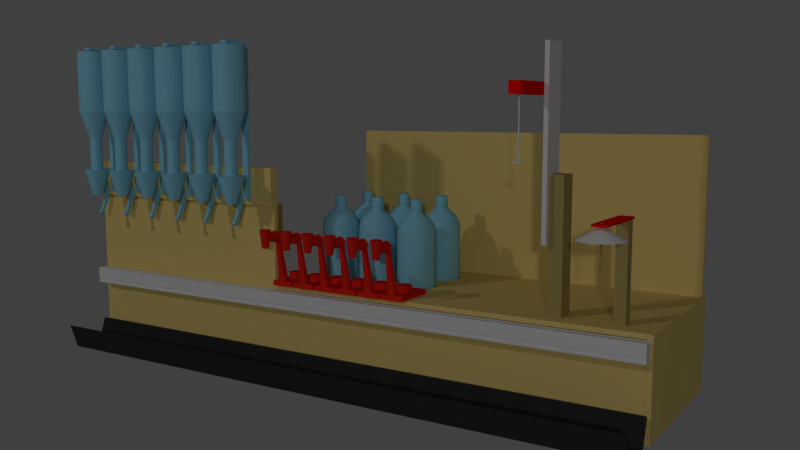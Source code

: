 # Source: barbot.blend  (saved by Blender 2.71.0; exported with 4.5.12 LTS)
import bpy
from mathutils import Matrix  # noqa: F401  (used for matrix-valued properties, if any)

bpy.ops.wm.read_factory_settings(use_empty=True)
scene = bpy.context.scene
scene.name = 'Scene'

# ---- collections
col_collection_1 = bpy.data.collections.new('Collection 1'); scene.collection.children.link(col_collection_1)
col_collection_2 = bpy.data.collections.new('Collection 2'); scene.collection.children.link(col_collection_2)
col_collection_2.hide_render = True
col_collection_2.hide_viewport = True
col_collection_3 = bpy.data.collections.new('Collection 3'); scene.collection.children.link(col_collection_3)
col_collection_3.hide_render = True
col_collection_3.hide_viewport = True
col_collection_4 = bpy.data.collections.new('Collection 4'); scene.collection.children.link(col_collection_4)
col_collection_4.hide_render = True
col_collection_4.hide_viewport = True
col_collection_5 = bpy.data.collections.new('Collection 5'); scene.collection.children.link(col_collection_5)
col_collection_5.hide_render = True
col_collection_5.hide_viewport = True
col_collection_6 = bpy.data.collections.new('Collection 6'); scene.collection.children.link(col_collection_6)
col_collection_6.hide_render = True
col_collection_6.hide_viewport = True
col_collection_7 = bpy.data.collections.new('Collection 7'); scene.collection.children.link(col_collection_7)
col_collection_7.hide_render = True
col_collection_7.hide_viewport = True
col_collection_8 = bpy.data.collections.new('Collection 8'); scene.collection.children.link(col_collection_8)
col_collection_8.hide_render = True
col_collection_8.hide_viewport = True
col_collection_9 = bpy.data.collections.new('Collection 9'); scene.collection.children.link(col_collection_9)
col_collection_9.hide_render = True
col_collection_9.hide_viewport = True
col_collection_10 = bpy.data.collections.new('Collection 10'); scene.collection.children.link(col_collection_10)
col_collection_10.hide_render = True
col_collection_10.hide_viewport = True
col_collection_11 = bpy.data.collections.new('Collection 11'); scene.collection.children.link(col_collection_11)
col_collection_11.hide_render = True
col_collection_11.hide_viewport = True
col_collection_12 = bpy.data.collections.new('Collection 12'); scene.collection.children.link(col_collection_12)
col_collection_12.hide_render = True
col_collection_12.hide_viewport = True
col_collection_13 = bpy.data.collections.new('Collection 13'); scene.collection.children.link(col_collection_13)
col_collection_13.hide_render = True
col_collection_13.hide_viewport = True
col_collection_14 = bpy.data.collections.new('Collection 14'); scene.collection.children.link(col_collection_14)
col_collection_14.hide_render = True
col_collection_14.hide_viewport = True
col_collection_15 = bpy.data.collections.new('Collection 15'); scene.collection.children.link(col_collection_15)
col_collection_15.hide_render = True
col_collection_15.hide_viewport = True
col_collection_16 = bpy.data.collections.new('Collection 16'); scene.collection.children.link(col_collection_16)
col_collection_16.hide_render = True
col_collection_16.hide_viewport = True
col_collection_17 = bpy.data.collections.new('Collection 17'); scene.collection.children.link(col_collection_17)
col_collection_17.hide_render = True
col_collection_17.hide_viewport = True
col_collection_18 = bpy.data.collections.new('Collection 18'); scene.collection.children.link(col_collection_18)
col_collection_18.hide_render = True
col_collection_18.hide_viewport = True
col_collection_19 = bpy.data.collections.new('Collection 19'); scene.collection.children.link(col_collection_19)
col_collection_19.hide_render = True
col_collection_19.hide_viewport = True
col_collection_20 = bpy.data.collections.new('Collection 20'); scene.collection.children.link(col_collection_20)
col_collection_20.hide_render = True
col_collection_20.hide_viewport = True

# ---- materials (node trees are filled in below, after node groups)
mat_plydark = bpy.data.materials.new('PlyDark')
mat_plydark.alpha_threshold = 0.0
mat_plydark.use_transparent_shadow = False
mat_plydark.diffuse_color = (0.4385, 0.3362, 0.119, 1.0)
mat_plydark.roughness = 0.5
mat_plydark.line_color = (0.0, 0.0, 0.0, 1.0)
mat_redacryllic = bpy.data.materials.new('RedAcryllic')
mat_redacryllic.alpha_threshold = 0.0
mat_redacryllic.use_transparent_shadow = False
mat_redacryllic.diffuse_color = (1.0, 0.0, 0.0, 1.0)
mat_redacryllic.roughness = 0.5
mat_redacryllic.specular_intensity = 0.8663
mat_redacryllic.line_color = (0.0, 0.0, 0.0, 1.0)
mat_parasol = bpy.data.materials.new('Parasol')
mat_parasol.alpha_threshold = 0.0
mat_parasol.use_transparent_shadow = False
mat_parasol.roughness = 0.5
mat_parasol.line_color = (0.0, 0.0, 0.0, 1.0)
mat_bottle = bpy.data.materials.new('Bottle')
mat_bottle.alpha_threshold = 0.0
mat_bottle.use_transparent_shadow = False
mat_bottle.diffuse_color = (0.2679, 0.6258, 0.8, 1.0)
mat_bottle.roughness = 0.5
mat_bottle.line_color = (0.0, 0.0, 0.0, 1.0)
mat_ply = bpy.data.materials.new('Ply')
mat_ply.alpha_threshold = 0.0
mat_ply.use_transparent_shadow = False
mat_ply.diffuse_color = (0.8, 0.6103, 0.2105, 1.0)
mat_ply.roughness = 0.5
mat_ply.line_color = (0.0, 0.0, 0.0, 1.0)
mat_tapplastic = bpy.data.materials.new('TapPlastic')
mat_tapplastic.alpha_threshold = 0.0
mat_tapplastic.use_transparent_shadow = False
mat_tapplastic.diffuse_color = (0.8, 0.02042, 0.01119, 1.0)
mat_tapplastic.roughness = 0.5
mat_tapplastic.line_color = (0.0, 0.0, 0.0, 1.0)
mat_aluminium = bpy.data.materials.new('Aluminium')
mat_aluminium.alpha_threshold = 0.0
mat_aluminium.use_transparent_shadow = False
mat_aluminium.diffuse_color = (0.7743, 0.7743, 0.7743, 1.0)
mat_aluminium.specular_color = (0.686, 0.686, 0.686)
mat_aluminium.roughness = 0.5
mat_aluminium.specular_intensity = 0.2624
mat_aluminium.line_color = (0.0, 0.0, 0.0, 1.0)
mat_blackplastic = bpy.data.materials.new('BlackPlastic')
mat_blackplastic.alpha_threshold = 0.0
mat_blackplastic.use_transparent_shadow = False
mat_blackplastic.diffuse_color = (0.03106, 0.03106, 0.03106, 1.0)
mat_blackplastic.roughness = 0.5
mat_blackplastic.line_color = (0.0, 0.0, 0.0, 1.0)

# ---- material node trees

# ---- world
world_world = bpy.data.worlds.new('World'); scene.world = world_world
world_world.color = (0.05088, 0.05088, 0.05088)
world_world.use_sun_shadow = False
world_world.sun_shadow_jitter_overblur = 0.0
world_world.cycles.sampling_method = 'MANUAL'
world_world.cycles.sample_map_resolution = 256

# ---- cameras
cam_camera_001 = bpy.data.cameras.new('Camera.001')
cam_camera_001.clip_end = 100.0
cam_camera_001.lens = 35.0
cam_camera_001.sensor_width = 32.0
cam_camera_001.sensor_height = 18.0
cam_camera_001.dof.focus_distance = 0.0
cam_camera_001.dof.aperture_fstop = 128.0

# ---- lights
light_lamp_001 = bpy.data.lights.new('Lamp.001', 'POINT')
light_lamp_001.transmission_factor = 0.0
light_lamp_001.cutoff_distance = 30.0
light_lamp_001.energy = 100.0
light_lamp_001.shadow_buffer_clip_start = 1.001
light_lamp_001.shadow_soft_size = 0.1
light_lamp_001.shadow_maximum_resolution = 0.006
light_lamp_001.use_absolute_resolution = True
light_lamp_001.cycles.use_multiple_importance_sampling = False
light_lamp = bpy.data.lights.new('Lamp', 'POINT')
light_lamp.transmission_factor = 0.0
light_lamp.cutoff_distance = 30.0
light_lamp.energy = 100.0
light_lamp.shadow_buffer_clip_start = 1.001
light_lamp.shadow_soft_size = 0.1
light_lamp.shadow_maximum_resolution = 0.006
light_lamp.use_absolute_resolution = True
light_lamp.cycles.use_multiple_importance_sampling = False

# ---- meshes
me_cone_003 = bpy.data.meshes.new('Cone.003')
me_cone_003.from_pydata([(-2.056e-08, -0.04366, -1.918), (-2.056e-08, -0.04366, 0.08216), (-0.02183, -0.03781, -1.918), (-0.02183, -0.03781, 0.08216), (-0.03781, -0.02183, -1.918), (-0.03781, -0.02183, 0.08216), (-0.04366, -1.564e-07, -1.918), (-0.04366, -1.564e-07, 0.08216), (-0.03781, 0.02183, -1.918), (-0.03781, 0.02183, 0.08216), (-0.02183, 0.03781, -1.918), (-0.02183, 0.03781, 0.08216), (-2.716e-08, 0.04366, -1.918), (-2.716e-08, 0.04366, 0.08216), (0.02183, 0.03781, -1.918), (0.02183, 0.03781, 0.08216), (0.03781, 0.02183, -1.918), (0.03781, 0.02183, 0.08216), (0.04366, -1.38e-07, -1.918), (0.04366, -1.38e-07, 0.08216), (0.03781, -0.02183, -1.918), (0.03781, -0.02183, 0.08216), (0.02183, -0.03781, -1.918), (0.02183, -0.03781, 0.08216), (0.3386, 2.935, -0.03119), (0.3386, -0.4033, -0.03119), (-0.2873, -0.4033, -0.03119), (-0.2873, 2.935, -0.03119), (0.3386, 2.935, 0.07313), (0.3386, -0.4033, 0.07313), (-0.2873, -0.4033, 0.07313), (-0.2873, 2.935, 0.07313), (-1.949e-06, 1.0, -0.5811), (-1.949e-06, 1.786e-07, -0.04627), (0.1951, 0.9808, -0.5811), (0.3827, 0.9239, -0.5811), (0.5556, 0.8315, -0.5811), (0.7071, 0.7071, -0.5811), (0.8315, 0.5556, -0.5811), (0.9239, 0.3827, -0.5811), (0.9808, 0.1951, -0.5811), (1.0, 2.541e-07, -0.5811), (0.9808, -0.1951, -0.5811), (0.9239, -0.3827, -0.5811), (0.8315, -0.5556, -0.5811), (0.7071, -0.7071, -0.5811), (0.5556, -0.8315, -0.5811), (0.3827, -0.9239, -0.5811), (0.1951, -0.9808, -0.5811), (-2.275e-06, -1.0, -0.5811), (-0.1951, -0.9808, -0.5811), (-0.3827, -0.9239, -0.5811), (-0.5556, -0.8315, -0.5811), (-0.7071, -0.7071, -0.5811), (-0.8315, -0.5556, -0.5811), (-0.9239, -0.3827, -0.5811), (-0.9808, -0.1951, -0.5811), (-1.0, 1.144e-06, -0.5811), (-0.9808, 0.1951, -0.5811), (-0.9239, 0.3827, -0.5811), (-0.8315, 0.5556, -0.5811), (-0.7071, 0.7071, -0.5811), (-0.5556, 0.8315, -0.5811), (-0.3827, 0.9239, -0.5811), (-0.1951, 0.9808, -0.5811), (-0.2351, 2.361, -5.247), (-0.2351, 2.883, -5.247), (0.2865, 2.883, -5.247), (0.2865, 2.361, -5.247), (-0.2351, 2.361, -0.03119), (-0.2351, 2.883, -0.03119), (0.2865, 2.883, -0.03119), (0.2865, 2.361, -0.03119)], [], [(0, 1, 3, 2), (2, 3, 5, 4), (4, 5, 7, 6), (6, 7, 9, 8), (8, 9, 11, 10), (10, 11, 13, 12), (12, 13, 15, 14), (14, 15, 17, 16), (16, 17, 19, 18), (18, 19, 21, 20), (3, 1, 23, 21, 19, 17, 15, 13, 11, 9, 7, 5), (22, 23, 1, 0), (20, 21, 23, 22), (0, 2, 4, 6, 8, 10, 12, 14, 16, 18, 20, 22), (24, 25, 26, 27), (28, 31, 30, 29), (24, 28, 29, 25), (25, 29, 30, 26), (26, 30, 31, 27), (28, 24, 27, 31), (63, 33, 64), (32, 33, 34), (62, 33, 63), (61, 33, 62), (60, 33, 61), (59, 33, 60), (58, 33, 59), (57, 33, 58), (56, 33, 57), (55, 33, 56), (54, 33, 55), (53, 33, 54), (52, 33, 53), (51, 33, 52), (50, 33, 51), (49, 33, 50), (48, 33, 49), (47, 33, 48), (46, 33, 47), (45, 33, 46), (44, 33, 45), (43, 33, 44), (42, 33, 43), (41, 33, 42), (40, 33, 41), (39, 33, 40), (38, 33, 39), (37, 33, 38), (36, 33, 37), (35, 33, 36), (64, 33, 32), (34, 33, 35), (32, 34, 35, 36, 37, 38, 39, 40, 41, 42, 43, 44, 45, 46, 47, 48, 49, 50, 51, 52, 53, 54, 55, 56, 57, 58, 59, 60, 61, 62, 63, 64), (69, 70, 66, 65), (70, 71, 67, 66), (71, 72, 68, 67), (72, 69, 65, 68), (65, 66, 67, 68), (72, 71, 70, 69)])
me_cone_003.polygons.foreach_set('material_index', [0, 0, 0, 0, 0, 0, 0, 0, 0, 0, 0, 0, 0, 0, 1, 1, 1, 1, 1, 1, 2, 2, 2, 2, 2, 2, 2, 2, 2, 2, 2, 2, 2, 2, 2, 2, 2, 2, 2, 2, 2, 2, 2, 2, 2, 2, 2, 2, 2, 2, 2, 2, 2, 0, 0, 0, 0, 0, 0])
me_cone_003.materials.append(mat_plydark)
me_cone_003.materials.append(mat_redacryllic)
me_cone_003.materials.append(mat_parasol)
me_cone_003.use_remesh_preserve_volume = False
me_cone_003.use_remesh_preserve_attributes = False
me_cone_003.use_mirror_vertex_groups = False
me_cone_003.update()
me_cylinder_005 = bpy.data.meshes.new('Cylinder.005')
me_cylinder_005.from_pydata([(0.0, 1.0, -1.0), (0.0, 1.0, 1.0), (0.5, 0.866, -1.0), (0.5, 0.866, 1.0), (0.866, 0.5, -1.0), (0.866, 0.5, 1.0), (1.0, -4.371e-08, -1.0), (1.0, -4.371e-08, 1.0), (0.866, -0.5, -1.0), (0.866, -0.5, 1.0), (0.5, -0.866, -1.0), (0.5, -0.866, 1.0), (1.51e-07, -1.0, -1.0), (1.51e-07, -1.0, 1.0), (-0.5, -0.866, -1.0), (-0.5, -0.866, 1.0), (-0.866, -0.5, -1.0), (-0.866, -0.5, 1.0), (-1.0, -4.649e-07, -1.0), (-1.0, -4.649e-07, 1.0), (-0.866, 0.5, -1.0), (-0.866, 0.5, 1.0), (-0.5, 0.866, -1.0), (-0.5, 0.866, 1.0), (0.0, 0.95, 1.11), (0.475, 0.8227, 1.11), (0.8227, 0.475, 1.11), (0.95, -4.153e-08, 1.11), (0.8227, -0.475, 1.11), (0.475, -0.8227, 1.11), (1.434e-07, -0.95, 1.11), (-0.475, -0.8227, 1.11), (-0.8227, -0.475, 1.11), (-0.95, -4.417e-07, 1.11), (-0.8227, 0.475, 1.11), (-0.475, 0.8227, 1.11), (0.0, 0.8, 1.211), (0.4, 0.6928, 1.211), (0.6928, 0.4, 1.211), (0.8, -3.497e-08, 1.211), (0.6928, -0.4, 1.211), (0.4, -0.6928, 1.211), (1.208e-07, -0.8, 1.211), (-0.4, -0.6928, 1.211), (-0.6928, -0.4, 1.211), (-0.8, -3.719e-07, 1.211), (-0.6928, 0.4, 1.211), (-0.4, 0.6928, 1.211), (-7.881e-09, 0.6, 1.295), (0.3, 0.5196, 1.295), (0.5196, 0.3, 1.295), (0.6, -8.689e-08, 1.295), (0.5196, -0.3, 1.295), (0.3, -0.5196, 1.295), (8.272e-08, -0.6, 1.295), (-0.3, -0.5196, 1.295), (-0.5196, -0.3, 1.295), (-0.6, -3.396e-07, 1.295), (-0.5196, 0.3, 1.295), (-0.3, 0.5196, 1.295), (-1.379e-08, 0.3, 1.378), (0.15, 0.2598, 1.378), (0.2598, 0.15, 1.378), (0.3, -1.193e-07, 1.378), (0.2598, -0.15, 1.378), (0.15, -0.2598, 1.378), (3.151e-08, -0.3, 1.378), (-0.15, -0.2598, 1.378), (-0.2598, -0.15, 1.378), (-0.3, -2.456e-07, 1.378), (-0.2598, 0.15, 1.378), (-0.15, 0.2598, 1.378), (-1.845e-09, 0.9064, -1.083), (0.4532, 0.7849, -1.083), (0.7849, 0.4532, -1.083), (0.9064, -5.382e-08, -1.083), (0.7849, -0.4532, -1.083), (0.4532, -0.7849, -1.083), (1.35e-07, -0.9064, -1.083), (-0.4532, -0.7849, -1.083), (-0.7849, -0.4532, -1.083), (-0.9064, -4.356e-07, -1.083), (-0.7849, 0.4532, -1.083), (-0.4532, 0.7849, -1.083), (-7.719e-09, 0.6082, -1.167), (0.3041, 0.5267, -1.167), (0.5267, 0.3041, -1.167), (0.6082, -8.6e-08, -1.167), (0.5267, -0.3041, -1.167), (0.3041, -0.5267, -1.167), (8.412e-08, -0.6082, -1.167), (-0.3041, -0.5267, -1.167), (-0.5267, -0.3041, -1.167), (-0.6082, -3.422e-07, -1.167), (-0.5267, 0.3041, -1.167), (-0.3041, 0.5267, -1.167), (-1.379e-08, 0.3, 1.431), (0.15, 0.2598, 1.431), (0.2598, 0.15, 1.431), (0.3, -1.193e-07, 1.431), (0.2598, -0.15, 1.431), (0.15, -0.2598, 1.431), (3.151e-08, -0.3, 1.431), (-0.15, -0.2598, 1.431), (-0.2598, -0.15, 1.431), (-0.3, -2.456e-07, 1.431), (-0.2598, 0.15, 1.431), (-0.15, 0.2598, 1.431), (-1.614e-08, 0.351, 1.431), (0.1755, 0.304, 1.431), (0.304, 0.1755, 1.431), (0.351, -1.19e-07, 1.431), (0.304, -0.1755, 1.431), (0.1755, -0.304, 1.431), (3.687e-08, -0.351, 1.431), (-0.1755, -0.304, 1.431), (-0.304, -0.1755, 1.431), (-0.351, -2.668e-07, 1.431), (-0.304, 0.1755, 1.431), (-0.1755, 0.304, 1.431), (-1.614e-08, 0.351, 1.456), (0.1755, 0.304, 1.456), (0.304, 0.1755, 1.456), (0.351, -1.19e-07, 1.456), (0.304, -0.1755, 1.456), (0.1755, -0.304, 1.456), (3.687e-08, -0.351, 1.456), (-0.1755, -0.304, 1.456), (-0.304, -0.1755, 1.456), (-0.351, -2.668e-07, 1.456), (-0.304, 0.1755, 1.456), (-0.1755, 0.304, 1.456), (-1.379e-08, 0.3, 1.456), (0.15, 0.2598, 1.456), (0.2598, 0.15, 1.456), (0.3, -1.193e-07, 1.456), (0.2598, -0.15, 1.456), (0.15, -0.2598, 1.456), (3.151e-08, -0.3, 1.456), (-0.15, -0.2598, 1.456), (-0.2598, -0.15, 1.456), (-0.3, -2.456e-07, 1.456), (-0.2598, 0.15, 1.456), (-0.15, 0.2598, 1.456), (-1.379e-08, 0.3, 1.619), (0.15, 0.2598, 1.619), (0.2598, 0.15, 1.619), (0.3, -1.193e-07, 1.619), (0.2598, -0.15, 1.619), (0.15, -0.2598, 1.619), (3.151e-08, -0.3, 1.619), (-0.15, -0.2598, 1.619), (-0.2598, -0.15, 1.619), (-0.3, -2.456e-07, 1.619), (-0.2598, 0.15, 1.619), (-0.15, 0.2598, 1.619)], [], [(0, 1, 3, 2), (2, 3, 5, 4), (4, 5, 7, 6), (6, 7, 9, 8), (8, 9, 11, 10), (10, 11, 13, 12), (12, 13, 15, 14), (14, 15, 17, 16), (16, 17, 19, 18), (18, 19, 21, 20), (17, 15, 31, 32), (22, 23, 1, 0), (20, 21, 23, 22), (18, 20, 82, 81), (32, 31, 43, 44), (7, 5, 26, 27), (23, 21, 34, 35), (13, 11, 29, 30), (19, 17, 32, 33), (9, 7, 27, 28), (3, 1, 24, 25), (1, 23, 35, 24), (15, 13, 30, 31), (5, 3, 25, 26), (21, 19, 33, 34), (11, 9, 28, 29), (45, 44, 56, 57), (27, 26, 38, 39), (24, 35, 47, 36), (31, 30, 42, 43), (26, 25, 37, 38), (35, 34, 46, 47), (30, 29, 41, 42), (25, 24, 36, 37), (34, 33, 45, 46), (29, 28, 40, 41), (33, 32, 44, 45), (28, 27, 39, 40), (58, 57, 69, 70), (40, 39, 51, 52), (44, 43, 55, 56), (39, 38, 50, 51), (36, 47, 59, 48), (43, 42, 54, 55), (38, 37, 49, 50), (47, 46, 58, 59), (42, 41, 53, 54), (37, 36, 48, 49), (46, 45, 57, 58), (41, 40, 52, 53), (71, 70, 106, 107), (53, 52, 64, 65), (57, 56, 68, 69), (52, 51, 63, 64), (56, 55, 67, 68), (51, 50, 62, 63), (48, 59, 71, 60), (55, 54, 66, 67), (50, 49, 61, 62), (59, 58, 70, 71), (54, 53, 65, 66), (49, 48, 60, 61), (83, 72, 84, 95), (8, 10, 77, 76), (14, 16, 80, 79), (4, 6, 75, 74), (20, 22, 83, 82), (10, 12, 78, 77), (16, 18, 81, 80), (6, 8, 76, 75), (0, 2, 73, 72), (22, 0, 72, 83), (12, 14, 79, 78), (2, 4, 74, 73), (84, 85, 86, 87, 88, 89, 90, 91, 92, 93, 94, 95), (78, 79, 91, 90), (73, 74, 86, 85), (82, 83, 95, 94), (77, 78, 90, 89), (72, 73, 85, 84), (81, 82, 94, 93), (76, 77, 89, 88), (80, 81, 93, 92), (75, 76, 88, 87), (79, 80, 92, 91), (74, 75, 87, 86), (105, 104, 116, 117), (66, 65, 101, 102), (61, 60, 96, 97), (70, 69, 105, 106), (65, 64, 100, 101), (69, 68, 104, 105), (64, 63, 99, 100), (68, 67, 103, 104), (63, 62, 98, 99), (60, 71, 107, 96), (67, 66, 102, 103), (62, 61, 97, 98), (118, 117, 129, 130), (100, 99, 111, 112), (104, 103, 115, 116), (99, 98, 110, 111), (96, 107, 119, 108), (103, 102, 114, 115), (98, 97, 109, 110), (107, 106, 118, 119), (102, 101, 113, 114), (97, 96, 108, 109), (106, 105, 117, 118), (101, 100, 112, 113), (131, 130, 142, 143), (113, 112, 124, 125), (117, 116, 128, 129), (112, 111, 123, 124), (116, 115, 127, 128), (111, 110, 122, 123), (108, 119, 131, 120), (115, 114, 126, 127), (110, 109, 121, 122), (119, 118, 130, 131), (114, 113, 125, 126), (109, 108, 120, 121), (132, 143, 155, 144), (126, 125, 137, 138), (121, 120, 132, 133), (130, 129, 141, 142), (125, 124, 136, 137), (129, 128, 140, 141), (124, 123, 135, 136), (128, 127, 139, 140), (123, 122, 134, 135), (120, 131, 143, 132), (127, 126, 138, 139), (122, 121, 133, 134), (145, 144, 155, 154, 153, 152, 151, 150, 149, 148, 147, 146), (139, 138, 150, 151), (134, 133, 145, 146), (143, 142, 154, 155), (138, 137, 149, 150), (133, 132, 144, 145), (142, 141, 153, 154), (137, 136, 148, 149), (141, 140, 152, 153), (136, 135, 147, 148), (140, 139, 151, 152), (135, 134, 146, 147)])
me_cylinder_005.polygons.foreach_set('use_smooth', [True] * 146)
me_cylinder_005.materials.append(mat_bottle)
me_cylinder_005.use_remesh_preserve_volume = False
me_cylinder_005.use_remesh_preserve_attributes = False
me_cylinder_005.use_mirror_vertex_groups = False
me_cylinder_005.update()
me_cylinder_004 = bpy.data.meshes.new('Cylinder.004')
me_cylinder_004.from_pydata([(0.0, 1.0, -1.0), (0.0, 1.0, 1.0), (0.5, 0.866, -1.0), (0.5, 0.866, 1.0), (0.866, 0.5, -1.0), (0.866, 0.5, 1.0), (1.0, -4.371e-08, -1.0), (1.0, -4.371e-08, 1.0), (0.866, -0.5, -1.0), (0.866, -0.5, 1.0), (0.5, -0.866, -1.0), (0.5, -0.866, 1.0), (1.51e-07, -1.0, -1.0), (1.51e-07, -1.0, 1.0), (-0.5, -0.866, -1.0), (-0.5, -0.866, 1.0), (-0.866, -0.5, -1.0), (-0.866, -0.5, 1.0), (-1.0, -4.649e-07, -1.0), (-1.0, -4.649e-07, 1.0), (-0.866, 0.5, -1.0), (-0.866, 0.5, 1.0), (-0.5, 0.866, -1.0), (-0.5, 0.866, 1.0), (0.0, 0.95, 1.11), (0.475, 0.8227, 1.11), (0.8227, 0.475, 1.11), (0.95, -4.153e-08, 1.11), (0.8227, -0.475, 1.11), (0.475, -0.8227, 1.11), (1.434e-07, -0.95, 1.11), (-0.475, -0.8227, 1.11), (-0.8227, -0.475, 1.11), (-0.95, -4.417e-07, 1.11), (-0.8227, 0.475, 1.11), (-0.475, 0.8227, 1.11), (0.0, 0.8, 1.211), (0.4, 0.6928, 1.211), (0.6928, 0.4, 1.211), (0.8, -3.497e-08, 1.211), (0.6928, -0.4, 1.211), (0.4, -0.6928, 1.211), (1.208e-07, -0.8, 1.211), (-0.4, -0.6928, 1.211), (-0.6928, -0.4, 1.211), (-0.8, -3.719e-07, 1.211), (-0.6928, 0.4, 1.211), (-0.4, 0.6928, 1.211), (-7.881e-09, 0.6, 1.295), (0.3, 0.5196, 1.295), (0.5196, 0.3, 1.295), (0.6, -8.689e-08, 1.295), (0.5196, -0.3, 1.295), (0.3, -0.5196, 1.295), (8.272e-08, -0.6, 1.295), (-0.3, -0.5196, 1.295), (-0.5196, -0.3, 1.295), (-0.6, -3.396e-07, 1.295), (-0.5196, 0.3, 1.295), (-0.3, 0.5196, 1.295), (-1.379e-08, 0.3, 1.378), (0.15, 0.2598, 1.378), (0.2598, 0.15, 1.378), (0.3, -1.193e-07, 1.378), (0.2598, -0.15, 1.378), (0.15, -0.2598, 1.378), (3.151e-08, -0.3, 1.378), (-0.15, -0.2598, 1.378), (-0.2598, -0.15, 1.378), (-0.3, -2.456e-07, 1.378), (-0.2598, 0.15, 1.378), (-0.15, 0.2598, 1.378), (-1.845e-09, 0.9064, -1.083), (0.4532, 0.7849, -1.083), (0.7849, 0.4532, -1.083), (0.9064, -5.382e-08, -1.083), (0.7849, -0.4532, -1.083), (0.4532, -0.7849, -1.083), (1.35e-07, -0.9064, -1.083), (-0.4532, -0.7849, -1.083), (-0.7849, -0.4532, -1.083), (-0.9064, -4.356e-07, -1.083), (-0.7849, 0.4532, -1.083), (-0.4532, 0.7849, -1.083), (-7.719e-09, 0.6082, -1.167), (0.3041, 0.5267, -1.167), (0.5267, 0.3041, -1.167), (0.6082, -8.6e-08, -1.167), (0.5267, -0.3041, -1.167), (0.3041, -0.5267, -1.167), (8.412e-08, -0.6082, -1.167), (-0.3041, -0.5267, -1.167), (-0.5267, -0.3041, -1.167), (-0.6082, -3.422e-07, -1.167), (-0.5267, 0.3041, -1.167), (-0.3041, 0.5267, -1.167), (-1.379e-08, 0.3, 1.431), (0.15, 0.2598, 1.431), (0.2598, 0.15, 1.431), (0.3, -1.193e-07, 1.431), (0.2598, -0.15, 1.431), (0.15, -0.2598, 1.431), (3.151e-08, -0.3, 1.431), (-0.15, -0.2598, 1.431), (-0.2598, -0.15, 1.431), (-0.3, -2.456e-07, 1.431), (-0.2598, 0.15, 1.431), (-0.15, 0.2598, 1.431), (-1.614e-08, 0.351, 1.431), (0.1755, 0.304, 1.431), (0.304, 0.1755, 1.431), (0.351, -1.19e-07, 1.431), (0.304, -0.1755, 1.431), (0.1755, -0.304, 1.431), (3.687e-08, -0.351, 1.431), (-0.1755, -0.304, 1.431), (-0.304, -0.1755, 1.431), (-0.351, -2.668e-07, 1.431), (-0.304, 0.1755, 1.431), (-0.1755, 0.304, 1.431), (-1.614e-08, 0.351, 1.456), (0.1755, 0.304, 1.456), (0.304, 0.1755, 1.456), (0.351, -1.19e-07, 1.456), (0.304, -0.1755, 1.456), (0.1755, -0.304, 1.456), (3.687e-08, -0.351, 1.456), (-0.1755, -0.304, 1.456), (-0.304, -0.1755, 1.456), (-0.351, -2.668e-07, 1.456), (-0.304, 0.1755, 1.456), (-0.1755, 0.304, 1.456), (-1.379e-08, 0.3, 1.456), (0.15, 0.2598, 1.456), (0.2598, 0.15, 1.456), (0.3, -1.193e-07, 1.456), (0.2598, -0.15, 1.456), (0.15, -0.2598, 1.456), (3.151e-08, -0.3, 1.456), (-0.15, -0.2598, 1.456), (-0.2598, -0.15, 1.456), (-0.3, -2.456e-07, 1.456), (-0.2598, 0.15, 1.456), (-0.15, 0.2598, 1.456), (-1.379e-08, 0.3, 1.619), (0.15, 0.2598, 1.619), (0.2598, 0.15, 1.619), (0.3, -1.193e-07, 1.619), (0.2598, -0.15, 1.619), (0.15, -0.2598, 1.619), (3.151e-08, -0.3, 1.619), (-0.15, -0.2598, 1.619), (-0.2598, -0.15, 1.619), (-0.3, -2.456e-07, 1.619), (-0.2598, 0.15, 1.619), (-0.15, 0.2598, 1.619)], [], [(0, 1, 3, 2), (2, 3, 5, 4), (4, 5, 7, 6), (6, 7, 9, 8), (8, 9, 11, 10), (10, 11, 13, 12), (12, 13, 15, 14), (14, 15, 17, 16), (16, 17, 19, 18), (18, 19, 21, 20), (17, 15, 31, 32), (22, 23, 1, 0), (20, 21, 23, 22), (18, 20, 82, 81), (32, 31, 43, 44), (7, 5, 26, 27), (23, 21, 34, 35), (13, 11, 29, 30), (19, 17, 32, 33), (9, 7, 27, 28), (3, 1, 24, 25), (1, 23, 35, 24), (15, 13, 30, 31), (5, 3, 25, 26), (21, 19, 33, 34), (11, 9, 28, 29), (45, 44, 56, 57), (27, 26, 38, 39), (24, 35, 47, 36), (31, 30, 42, 43), (26, 25, 37, 38), (35, 34, 46, 47), (30, 29, 41, 42), (25, 24, 36, 37), (34, 33, 45, 46), (29, 28, 40, 41), (33, 32, 44, 45), (28, 27, 39, 40), (58, 57, 69, 70), (40, 39, 51, 52), (44, 43, 55, 56), (39, 38, 50, 51), (36, 47, 59, 48), (43, 42, 54, 55), (38, 37, 49, 50), (47, 46, 58, 59), (42, 41, 53, 54), (37, 36, 48, 49), (46, 45, 57, 58), (41, 40, 52, 53), (71, 70, 106, 107), (53, 52, 64, 65), (57, 56, 68, 69), (52, 51, 63, 64), (56, 55, 67, 68), (51, 50, 62, 63), (48, 59, 71, 60), (55, 54, 66, 67), (50, 49, 61, 62), (59, 58, 70, 71), (54, 53, 65, 66), (49, 48, 60, 61), (83, 72, 84, 95), (8, 10, 77, 76), (14, 16, 80, 79), (4, 6, 75, 74), (20, 22, 83, 82), (10, 12, 78, 77), (16, 18, 81, 80), (6, 8, 76, 75), (0, 2, 73, 72), (22, 0, 72, 83), (12, 14, 79, 78), (2, 4, 74, 73), (84, 85, 86, 87, 88, 89, 90, 91, 92, 93, 94, 95), (78, 79, 91, 90), (73, 74, 86, 85), (82, 83, 95, 94), (77, 78, 90, 89), (72, 73, 85, 84), (81, 82, 94, 93), (76, 77, 89, 88), (80, 81, 93, 92), (75, 76, 88, 87), (79, 80, 92, 91), (74, 75, 87, 86), (105, 104, 116, 117), (66, 65, 101, 102), (61, 60, 96, 97), (70, 69, 105, 106), (65, 64, 100, 101), (69, 68, 104, 105), (64, 63, 99, 100), (68, 67, 103, 104), (63, 62, 98, 99), (60, 71, 107, 96), (67, 66, 102, 103), (62, 61, 97, 98), (118, 117, 129, 130), (100, 99, 111, 112), (104, 103, 115, 116), (99, 98, 110, 111), (96, 107, 119, 108), (103, 102, 114, 115), (98, 97, 109, 110), (107, 106, 118, 119), (102, 101, 113, 114), (97, 96, 108, 109), (106, 105, 117, 118), (101, 100, 112, 113), (131, 130, 142, 143), (113, 112, 124, 125), (117, 116, 128, 129), (112, 111, 123, 124), (116, 115, 127, 128), (111, 110, 122, 123), (108, 119, 131, 120), (115, 114, 126, 127), (110, 109, 121, 122), (119, 118, 130, 131), (114, 113, 125, 126), (109, 108, 120, 121), (132, 143, 155, 144), (126, 125, 137, 138), (121, 120, 132, 133), (130, 129, 141, 142), (125, 124, 136, 137), (129, 128, 140, 141), (124, 123, 135, 136), (128, 127, 139, 140), (123, 122, 134, 135), (120, 131, 143, 132), (127, 126, 138, 139), (122, 121, 133, 134), (145, 144, 155, 154, 153, 152, 151, 150, 149, 148, 147, 146), (139, 138, 150, 151), (134, 133, 145, 146), (143, 142, 154, 155), (138, 137, 149, 150), (133, 132, 144, 145), (142, 141, 153, 154), (137, 136, 148, 149), (141, 140, 152, 153), (136, 135, 147, 148), (140, 139, 151, 152), (135, 134, 146, 147)])
me_cylinder_004.polygons.foreach_set('use_smooth', [True] * 146)
me_cylinder_004.materials.append(mat_bottle)
me_cylinder_004.use_remesh_preserve_volume = False
me_cylinder_004.use_remesh_preserve_attributes = False
me_cylinder_004.use_mirror_vertex_groups = False
me_cylinder_004.update()
me_cylinder_003 = bpy.data.meshes.new('Cylinder.003')
me_cylinder_003.from_pydata([(0.0, 1.0, -1.0), (0.0, 1.0, 1.0), (0.5, 0.866, -1.0), (0.5, 0.866, 1.0), (0.866, 0.5, -1.0), (0.866, 0.5, 1.0), (1.0, -4.371e-08, -1.0), (1.0, -4.371e-08, 1.0), (0.866, -0.5, -1.0), (0.866, -0.5, 1.0), (0.5, -0.866, -1.0), (0.5, -0.866, 1.0), (1.51e-07, -1.0, -1.0), (1.51e-07, -1.0, 1.0), (-0.5, -0.866, -1.0), (-0.5, -0.866, 1.0), (-0.866, -0.5, -1.0), (-0.866, -0.5, 1.0), (-1.0, -4.649e-07, -1.0), (-1.0, -4.649e-07, 1.0), (-0.866, 0.5, -1.0), (-0.866, 0.5, 1.0), (-0.5, 0.866, -1.0), (-0.5, 0.866, 1.0), (0.0, 0.95, 1.11), (0.475, 0.8227, 1.11), (0.8227, 0.475, 1.11), (0.95, -4.153e-08, 1.11), (0.8227, -0.475, 1.11), (0.475, -0.8227, 1.11), (1.434e-07, -0.95, 1.11), (-0.475, -0.8227, 1.11), (-0.8227, -0.475, 1.11), (-0.95, -4.417e-07, 1.11), (-0.8227, 0.475, 1.11), (-0.475, 0.8227, 1.11), (0.0, 0.8, 1.211), (0.4, 0.6928, 1.211), (0.6928, 0.4, 1.211), (0.8, -3.497e-08, 1.211), (0.6928, -0.4, 1.211), (0.4, -0.6928, 1.211), (1.208e-07, -0.8, 1.211), (-0.4, -0.6928, 1.211), (-0.6928, -0.4, 1.211), (-0.8, -3.719e-07, 1.211), (-0.6928, 0.4, 1.211), (-0.4, 0.6928, 1.211), (-7.881e-09, 0.6, 1.295), (0.3, 0.5196, 1.295), (0.5196, 0.3, 1.295), (0.6, -8.689e-08, 1.295), (0.5196, -0.3, 1.295), (0.3, -0.5196, 1.295), (8.272e-08, -0.6, 1.295), (-0.3, -0.5196, 1.295), (-0.5196, -0.3, 1.295), (-0.6, -3.396e-07, 1.295), (-0.5196, 0.3, 1.295), (-0.3, 0.5196, 1.295), (-1.379e-08, 0.3, 1.378), (0.15, 0.2598, 1.378), (0.2598, 0.15, 1.378), (0.3, -1.193e-07, 1.378), (0.2598, -0.15, 1.378), (0.15, -0.2598, 1.378), (3.151e-08, -0.3, 1.378), (-0.15, -0.2598, 1.378), (-0.2598, -0.15, 1.378), (-0.3, -2.456e-07, 1.378), (-0.2598, 0.15, 1.378), (-0.15, 0.2598, 1.378), (-1.845e-09, 0.9064, -1.083), (0.4532, 0.7849, -1.083), (0.7849, 0.4532, -1.083), (0.9064, -5.382e-08, -1.083), (0.7849, -0.4532, -1.083), (0.4532, -0.7849, -1.083), (1.35e-07, -0.9064, -1.083), (-0.4532, -0.7849, -1.083), (-0.7849, -0.4532, -1.083), (-0.9064, -4.356e-07, -1.083), (-0.7849, 0.4532, -1.083), (-0.4532, 0.7849, -1.083), (-7.719e-09, 0.6082, -1.167), (0.3041, 0.5267, -1.167), (0.5267, 0.3041, -1.167), (0.6082, -8.6e-08, -1.167), (0.5267, -0.3041, -1.167), (0.3041, -0.5267, -1.167), (8.412e-08, -0.6082, -1.167), (-0.3041, -0.5267, -1.167), (-0.5267, -0.3041, -1.167), (-0.6082, -3.422e-07, -1.167), (-0.5267, 0.3041, -1.167), (-0.3041, 0.5267, -1.167), (-1.379e-08, 0.3, 1.431), (0.15, 0.2598, 1.431), (0.2598, 0.15, 1.431), (0.3, -1.193e-07, 1.431), (0.2598, -0.15, 1.431), (0.15, -0.2598, 1.431), (3.151e-08, -0.3, 1.431), (-0.15, -0.2598, 1.431), (-0.2598, -0.15, 1.431), (-0.3, -2.456e-07, 1.431), (-0.2598, 0.15, 1.431), (-0.15, 0.2598, 1.431), (-1.614e-08, 0.351, 1.431), (0.1755, 0.304, 1.431), (0.304, 0.1755, 1.431), (0.351, -1.19e-07, 1.431), (0.304, -0.1755, 1.431), (0.1755, -0.304, 1.431), (3.687e-08, -0.351, 1.431), (-0.1755, -0.304, 1.431), (-0.304, -0.1755, 1.431), (-0.351, -2.668e-07, 1.431), (-0.304, 0.1755, 1.431), (-0.1755, 0.304, 1.431), (-1.614e-08, 0.351, 1.456), (0.1755, 0.304, 1.456), (0.304, 0.1755, 1.456), (0.351, -1.19e-07, 1.456), (0.304, -0.1755, 1.456), (0.1755, -0.304, 1.456), (3.687e-08, -0.351, 1.456), (-0.1755, -0.304, 1.456), (-0.304, -0.1755, 1.456), (-0.351, -2.668e-07, 1.456), (-0.304, 0.1755, 1.456), (-0.1755, 0.304, 1.456), (-1.379e-08, 0.3, 1.456), (0.15, 0.2598, 1.456), (0.2598, 0.15, 1.456), (0.3, -1.193e-07, 1.456), (0.2598, -0.15, 1.456), (0.15, -0.2598, 1.456), (3.151e-08, -0.3, 1.456), (-0.15, -0.2598, 1.456), (-0.2598, -0.15, 1.456), (-0.3, -2.456e-07, 1.456), (-0.2598, 0.15, 1.456), (-0.15, 0.2598, 1.456), (-1.379e-08, 0.3, 1.619), (0.15, 0.2598, 1.619), (0.2598, 0.15, 1.619), (0.3, -1.193e-07, 1.619), (0.2598, -0.15, 1.619), (0.15, -0.2598, 1.619), (3.151e-08, -0.3, 1.619), (-0.15, -0.2598, 1.619), (-0.2598, -0.15, 1.619), (-0.3, -2.456e-07, 1.619), (-0.2598, 0.15, 1.619), (-0.15, 0.2598, 1.619)], [], [(0, 1, 3, 2), (2, 3, 5, 4), (4, 5, 7, 6), (6, 7, 9, 8), (8, 9, 11, 10), (10, 11, 13, 12), (12, 13, 15, 14), (14, 15, 17, 16), (16, 17, 19, 18), (18, 19, 21, 20), (17, 15, 31, 32), (22, 23, 1, 0), (20, 21, 23, 22), (18, 20, 82, 81), (32, 31, 43, 44), (7, 5, 26, 27), (23, 21, 34, 35), (13, 11, 29, 30), (19, 17, 32, 33), (9, 7, 27, 28), (3, 1, 24, 25), (1, 23, 35, 24), (15, 13, 30, 31), (5, 3, 25, 26), (21, 19, 33, 34), (11, 9, 28, 29), (45, 44, 56, 57), (27, 26, 38, 39), (24, 35, 47, 36), (31, 30, 42, 43), (26, 25, 37, 38), (35, 34, 46, 47), (30, 29, 41, 42), (25, 24, 36, 37), (34, 33, 45, 46), (29, 28, 40, 41), (33, 32, 44, 45), (28, 27, 39, 40), (58, 57, 69, 70), (40, 39, 51, 52), (44, 43, 55, 56), (39, 38, 50, 51), (36, 47, 59, 48), (43, 42, 54, 55), (38, 37, 49, 50), (47, 46, 58, 59), (42, 41, 53, 54), (37, 36, 48, 49), (46, 45, 57, 58), (41, 40, 52, 53), (71, 70, 106, 107), (53, 52, 64, 65), (57, 56, 68, 69), (52, 51, 63, 64), (56, 55, 67, 68), (51, 50, 62, 63), (48, 59, 71, 60), (55, 54, 66, 67), (50, 49, 61, 62), (59, 58, 70, 71), (54, 53, 65, 66), (49, 48, 60, 61), (83, 72, 84, 95), (8, 10, 77, 76), (14, 16, 80, 79), (4, 6, 75, 74), (20, 22, 83, 82), (10, 12, 78, 77), (16, 18, 81, 80), (6, 8, 76, 75), (0, 2, 73, 72), (22, 0, 72, 83), (12, 14, 79, 78), (2, 4, 74, 73), (84, 85, 86, 87, 88, 89, 90, 91, 92, 93, 94, 95), (78, 79, 91, 90), (73, 74, 86, 85), (82, 83, 95, 94), (77, 78, 90, 89), (72, 73, 85, 84), (81, 82, 94, 93), (76, 77, 89, 88), (80, 81, 93, 92), (75, 76, 88, 87), (79, 80, 92, 91), (74, 75, 87, 86), (105, 104, 116, 117), (66, 65, 101, 102), (61, 60, 96, 97), (70, 69, 105, 106), (65, 64, 100, 101), (69, 68, 104, 105), (64, 63, 99, 100), (68, 67, 103, 104), (63, 62, 98, 99), (60, 71, 107, 96), (67, 66, 102, 103), (62, 61, 97, 98), (118, 117, 129, 130), (100, 99, 111, 112), (104, 103, 115, 116), (99, 98, 110, 111), (96, 107, 119, 108), (103, 102, 114, 115), (98, 97, 109, 110), (107, 106, 118, 119), (102, 101, 113, 114), (97, 96, 108, 109), (106, 105, 117, 118), (101, 100, 112, 113), (131, 130, 142, 143), (113, 112, 124, 125), (117, 116, 128, 129), (112, 111, 123, 124), (116, 115, 127, 128), (111, 110, 122, 123), (108, 119, 131, 120), (115, 114, 126, 127), (110, 109, 121, 122), (119, 118, 130, 131), (114, 113, 125, 126), (109, 108, 120, 121), (132, 143, 155, 144), (126, 125, 137, 138), (121, 120, 132, 133), (130, 129, 141, 142), (125, 124, 136, 137), (129, 128, 140, 141), (124, 123, 135, 136), (128, 127, 139, 140), (123, 122, 134, 135), (120, 131, 143, 132), (127, 126, 138, 139), (122, 121, 133, 134), (145, 144, 155, 154, 153, 152, 151, 150, 149, 148, 147, 146), (139, 138, 150, 151), (134, 133, 145, 146), (143, 142, 154, 155), (138, 137, 149, 150), (133, 132, 144, 145), (142, 141, 153, 154), (137, 136, 148, 149), (141, 140, 152, 153), (136, 135, 147, 148), (140, 139, 151, 152), (135, 134, 146, 147)])
me_cylinder_003.polygons.foreach_set('use_smooth', [True] * 146)
me_cylinder_003.materials.append(mat_bottle)
me_cylinder_003.use_remesh_preserve_volume = False
me_cylinder_003.use_remesh_preserve_attributes = False
me_cylinder_003.use_mirror_vertex_groups = False
me_cylinder_003.update()
me_cylinder_002 = bpy.data.meshes.new('Cylinder.002')
me_cylinder_002.from_pydata([(0.0, 1.0, -1.0), (0.0, 1.0, 1.0), (0.5, 0.866, -1.0), (0.5, 0.866, 1.0), (0.866, 0.5, -1.0), (0.866, 0.5, 1.0), (1.0, -4.371e-08, -1.0), (1.0, -4.371e-08, 1.0), (0.866, -0.5, -1.0), (0.866, -0.5, 1.0), (0.5, -0.866, -1.0), (0.5, -0.866, 1.0), (1.51e-07, -1.0, -1.0), (1.51e-07, -1.0, 1.0), (-0.5, -0.866, -1.0), (-0.5, -0.866, 1.0), (-0.866, -0.5, -1.0), (-0.866, -0.5, 1.0), (-1.0, -4.649e-07, -1.0), (-1.0, -4.649e-07, 1.0), (-0.866, 0.5, -1.0), (-0.866, 0.5, 1.0), (-0.5, 0.866, -1.0), (-0.5, 0.866, 1.0), (0.0, 0.95, 1.11), (0.475, 0.8227, 1.11), (0.8227, 0.475, 1.11), (0.95, -4.153e-08, 1.11), (0.8227, -0.475, 1.11), (0.475, -0.8227, 1.11), (1.434e-07, -0.95, 1.11), (-0.475, -0.8227, 1.11), (-0.8227, -0.475, 1.11), (-0.95, -4.417e-07, 1.11), (-0.8227, 0.475, 1.11), (-0.475, 0.8227, 1.11), (0.0, 0.8, 1.211), (0.4, 0.6928, 1.211), (0.6928, 0.4, 1.211), (0.8, -3.497e-08, 1.211), (0.6928, -0.4, 1.211), (0.4, -0.6928, 1.211), (1.208e-07, -0.8, 1.211), (-0.4, -0.6928, 1.211), (-0.6928, -0.4, 1.211), (-0.8, -3.719e-07, 1.211), (-0.6928, 0.4, 1.211), (-0.4, 0.6928, 1.211), (-7.881e-09, 0.6, 1.295), (0.3, 0.5196, 1.295), (0.5196, 0.3, 1.295), (0.6, -8.689e-08, 1.295), (0.5196, -0.3, 1.295), (0.3, -0.5196, 1.295), (8.272e-08, -0.6, 1.295), (-0.3, -0.5196, 1.295), (-0.5196, -0.3, 1.295), (-0.6, -3.396e-07, 1.295), (-0.5196, 0.3, 1.295), (-0.3, 0.5196, 1.295), (-1.379e-08, 0.3, 1.378), (0.15, 0.2598, 1.378), (0.2598, 0.15, 1.378), (0.3, -1.193e-07, 1.378), (0.2598, -0.15, 1.378), (0.15, -0.2598, 1.378), (3.151e-08, -0.3, 1.378), (-0.15, -0.2598, 1.378), (-0.2598, -0.15, 1.378), (-0.3, -2.456e-07, 1.378), (-0.2598, 0.15, 1.378), (-0.15, 0.2598, 1.378), (-1.845e-09, 0.9064, -1.083), (0.4532, 0.7849, -1.083), (0.7849, 0.4532, -1.083), (0.9064, -5.382e-08, -1.083), (0.7849, -0.4532, -1.083), (0.4532, -0.7849, -1.083), (1.35e-07, -0.9064, -1.083), (-0.4532, -0.7849, -1.083), (-0.7849, -0.4532, -1.083), (-0.9064, -4.356e-07, -1.083), (-0.7849, 0.4532, -1.083), (-0.4532, 0.7849, -1.083), (-7.719e-09, 0.6082, -1.167), (0.3041, 0.5267, -1.167), (0.5267, 0.3041, -1.167), (0.6082, -8.6e-08, -1.167), (0.5267, -0.3041, -1.167), (0.3041, -0.5267, -1.167), (8.412e-08, -0.6082, -1.167), (-0.3041, -0.5267, -1.167), (-0.5267, -0.3041, -1.167), (-0.6082, -3.422e-07, -1.167), (-0.5267, 0.3041, -1.167), (-0.3041, 0.5267, -1.167), (-1.379e-08, 0.3, 1.431), (0.15, 0.2598, 1.431), (0.2598, 0.15, 1.431), (0.3, -1.193e-07, 1.431), (0.2598, -0.15, 1.431), (0.15, -0.2598, 1.431), (3.151e-08, -0.3, 1.431), (-0.15, -0.2598, 1.431), (-0.2598, -0.15, 1.431), (-0.3, -2.456e-07, 1.431), (-0.2598, 0.15, 1.431), (-0.15, 0.2598, 1.431), (-1.614e-08, 0.351, 1.431), (0.1755, 0.304, 1.431), (0.304, 0.1755, 1.431), (0.351, -1.19e-07, 1.431), (0.304, -0.1755, 1.431), (0.1755, -0.304, 1.431), (3.687e-08, -0.351, 1.431), (-0.1755, -0.304, 1.431), (-0.304, -0.1755, 1.431), (-0.351, -2.668e-07, 1.431), (-0.304, 0.1755, 1.431), (-0.1755, 0.304, 1.431), (-1.614e-08, 0.351, 1.456), (0.1755, 0.304, 1.456), (0.304, 0.1755, 1.456), (0.351, -1.19e-07, 1.456), (0.304, -0.1755, 1.456), (0.1755, -0.304, 1.456), (3.687e-08, -0.351, 1.456), (-0.1755, -0.304, 1.456), (-0.304, -0.1755, 1.456), (-0.351, -2.668e-07, 1.456), (-0.304, 0.1755, 1.456), (-0.1755, 0.304, 1.456), (-1.379e-08, 0.3, 1.456), (0.15, 0.2598, 1.456), (0.2598, 0.15, 1.456), (0.3, -1.193e-07, 1.456), (0.2598, -0.15, 1.456), (0.15, -0.2598, 1.456), (3.151e-08, -0.3, 1.456), (-0.15, -0.2598, 1.456), (-0.2598, -0.15, 1.456), (-0.3, -2.456e-07, 1.456), (-0.2598, 0.15, 1.456), (-0.15, 0.2598, 1.456), (-1.379e-08, 0.3, 1.619), (0.15, 0.2598, 1.619), (0.2598, 0.15, 1.619), (0.3, -1.193e-07, 1.619), (0.2598, -0.15, 1.619), (0.15, -0.2598, 1.619), (3.151e-08, -0.3, 1.619), (-0.15, -0.2598, 1.619), (-0.2598, -0.15, 1.619), (-0.3, -2.456e-07, 1.619), (-0.2598, 0.15, 1.619), (-0.15, 0.2598, 1.619)], [], [(0, 1, 3, 2), (2, 3, 5, 4), (4, 5, 7, 6), (6, 7, 9, 8), (8, 9, 11, 10), (10, 11, 13, 12), (12, 13, 15, 14), (14, 15, 17, 16), (16, 17, 19, 18), (18, 19, 21, 20), (17, 15, 31, 32), (22, 23, 1, 0), (20, 21, 23, 22), (18, 20, 82, 81), (32, 31, 43, 44), (7, 5, 26, 27), (23, 21, 34, 35), (13, 11, 29, 30), (19, 17, 32, 33), (9, 7, 27, 28), (3, 1, 24, 25), (1, 23, 35, 24), (15, 13, 30, 31), (5, 3, 25, 26), (21, 19, 33, 34), (11, 9, 28, 29), (45, 44, 56, 57), (27, 26, 38, 39), (24, 35, 47, 36), (31, 30, 42, 43), (26, 25, 37, 38), (35, 34, 46, 47), (30, 29, 41, 42), (25, 24, 36, 37), (34, 33, 45, 46), (29, 28, 40, 41), (33, 32, 44, 45), (28, 27, 39, 40), (58, 57, 69, 70), (40, 39, 51, 52), (44, 43, 55, 56), (39, 38, 50, 51), (36, 47, 59, 48), (43, 42, 54, 55), (38, 37, 49, 50), (47, 46, 58, 59), (42, 41, 53, 54), (37, 36, 48, 49), (46, 45, 57, 58), (41, 40, 52, 53), (71, 70, 106, 107), (53, 52, 64, 65), (57, 56, 68, 69), (52, 51, 63, 64), (56, 55, 67, 68), (51, 50, 62, 63), (48, 59, 71, 60), (55, 54, 66, 67), (50, 49, 61, 62), (59, 58, 70, 71), (54, 53, 65, 66), (49, 48, 60, 61), (83, 72, 84, 95), (8, 10, 77, 76), (14, 16, 80, 79), (4, 6, 75, 74), (20, 22, 83, 82), (10, 12, 78, 77), (16, 18, 81, 80), (6, 8, 76, 75), (0, 2, 73, 72), (22, 0, 72, 83), (12, 14, 79, 78), (2, 4, 74, 73), (84, 85, 86, 87, 88, 89, 90, 91, 92, 93, 94, 95), (78, 79, 91, 90), (73, 74, 86, 85), (82, 83, 95, 94), (77, 78, 90, 89), (72, 73, 85, 84), (81, 82, 94, 93), (76, 77, 89, 88), (80, 81, 93, 92), (75, 76, 88, 87), (79, 80, 92, 91), (74, 75, 87, 86), (105, 104, 116, 117), (66, 65, 101, 102), (61, 60, 96, 97), (70, 69, 105, 106), (65, 64, 100, 101), (69, 68, 104, 105), (64, 63, 99, 100), (68, 67, 103, 104), (63, 62, 98, 99), (60, 71, 107, 96), (67, 66, 102, 103), (62, 61, 97, 98), (118, 117, 129, 130), (100, 99, 111, 112), (104, 103, 115, 116), (99, 98, 110, 111), (96, 107, 119, 108), (103, 102, 114, 115), (98, 97, 109, 110), (107, 106, 118, 119), (102, 101, 113, 114), (97, 96, 108, 109), (106, 105, 117, 118), (101, 100, 112, 113), (131, 130, 142, 143), (113, 112, 124, 125), (117, 116, 128, 129), (112, 111, 123, 124), (116, 115, 127, 128), (111, 110, 122, 123), (108, 119, 131, 120), (115, 114, 126, 127), (110, 109, 121, 122), (119, 118, 130, 131), (114, 113, 125, 126), (109, 108, 120, 121), (132, 143, 155, 144), (126, 125, 137, 138), (121, 120, 132, 133), (130, 129, 141, 142), (125, 124, 136, 137), (129, 128, 140, 141), (124, 123, 135, 136), (128, 127, 139, 140), (123, 122, 134, 135), (120, 131, 143, 132), (127, 126, 138, 139), (122, 121, 133, 134), (145, 144, 155, 154, 153, 152, 151, 150, 149, 148, 147, 146), (139, 138, 150, 151), (134, 133, 145, 146), (143, 142, 154, 155), (138, 137, 149, 150), (133, 132, 144, 145), (142, 141, 153, 154), (137, 136, 148, 149), (141, 140, 152, 153), (136, 135, 147, 148), (140, 139, 151, 152), (135, 134, 146, 147)])
me_cylinder_002.polygons.foreach_set('use_smooth', [True] * 146)
me_cylinder_002.materials.append(mat_bottle)
me_cylinder_002.use_remesh_preserve_volume = False
me_cylinder_002.use_remesh_preserve_attributes = False
me_cylinder_002.use_mirror_vertex_groups = False
me_cylinder_002.update()
me_cylinder_001 = bpy.data.meshes.new('Cylinder.001')
me_cylinder_001.from_pydata([(0.0, 1.0, -1.0), (0.0, 1.0, 1.0), (0.5, 0.866, -1.0), (0.5, 0.866, 1.0), (0.866, 0.5, -1.0), (0.866, 0.5, 1.0), (1.0, -4.371e-08, -1.0), (1.0, -4.371e-08, 1.0), (0.866, -0.5, -1.0), (0.866, -0.5, 1.0), (0.5, -0.866, -1.0), (0.5, -0.866, 1.0), (1.51e-07, -1.0, -1.0), (1.51e-07, -1.0, 1.0), (-0.5, -0.866, -1.0), (-0.5, -0.866, 1.0), (-0.866, -0.5, -1.0), (-0.866, -0.5, 1.0), (-1.0, -4.649e-07, -1.0), (-1.0, -4.649e-07, 1.0), (-0.866, 0.5, -1.0), (-0.866, 0.5, 1.0), (-0.5, 0.866, -1.0), (-0.5, 0.866, 1.0), (0.0, 0.95, 1.11), (0.475, 0.8227, 1.11), (0.8227, 0.475, 1.11), (0.95, -4.153e-08, 1.11), (0.8227, -0.475, 1.11), (0.475, -0.8227, 1.11), (1.434e-07, -0.95, 1.11), (-0.475, -0.8227, 1.11), (-0.8227, -0.475, 1.11), (-0.95, -4.417e-07, 1.11), (-0.8227, 0.475, 1.11), (-0.475, 0.8227, 1.11), (0.0, 0.8, 1.211), (0.4, 0.6928, 1.211), (0.6928, 0.4, 1.211), (0.8, -3.497e-08, 1.211), (0.6928, -0.4, 1.211), (0.4, -0.6928, 1.211), (1.208e-07, -0.8, 1.211), (-0.4, -0.6928, 1.211), (-0.6928, -0.4, 1.211), (-0.8, -3.719e-07, 1.211), (-0.6928, 0.4, 1.211), (-0.4, 0.6928, 1.211), (-7.881e-09, 0.6, 1.295), (0.3, 0.5196, 1.295), (0.5196, 0.3, 1.295), (0.6, -8.689e-08, 1.295), (0.5196, -0.3, 1.295), (0.3, -0.5196, 1.295), (8.272e-08, -0.6, 1.295), (-0.3, -0.5196, 1.295), (-0.5196, -0.3, 1.295), (-0.6, -3.396e-07, 1.295), (-0.5196, 0.3, 1.295), (-0.3, 0.5196, 1.295), (-1.379e-08, 0.3, 1.378), (0.15, 0.2598, 1.378), (0.2598, 0.15, 1.378), (0.3, -1.193e-07, 1.378), (0.2598, -0.15, 1.378), (0.15, -0.2598, 1.378), (3.151e-08, -0.3, 1.378), (-0.15, -0.2598, 1.378), (-0.2598, -0.15, 1.378), (-0.3, -2.456e-07, 1.378), (-0.2598, 0.15, 1.378), (-0.15, 0.2598, 1.378), (-1.845e-09, 0.9064, -1.083), (0.4532, 0.7849, -1.083), (0.7849, 0.4532, -1.083), (0.9064, -5.382e-08, -1.083), (0.7849, -0.4532, -1.083), (0.4532, -0.7849, -1.083), (1.35e-07, -0.9064, -1.083), (-0.4532, -0.7849, -1.083), (-0.7849, -0.4532, -1.083), (-0.9064, -4.356e-07, -1.083), (-0.7849, 0.4532, -1.083), (-0.4532, 0.7849, -1.083), (-7.719e-09, 0.6082, -1.167), (0.3041, 0.5267, -1.167), (0.5267, 0.3041, -1.167), (0.6082, -8.6e-08, -1.167), (0.5267, -0.3041, -1.167), (0.3041, -0.5267, -1.167), (8.412e-08, -0.6082, -1.167), (-0.3041, -0.5267, -1.167), (-0.5267, -0.3041, -1.167), (-0.6082, -3.422e-07, -1.167), (-0.5267, 0.3041, -1.167), (-0.3041, 0.5267, -1.167), (-1.379e-08, 0.3, 1.431), (0.15, 0.2598, 1.431), (0.2598, 0.15, 1.431), (0.3, -1.193e-07, 1.431), (0.2598, -0.15, 1.431), (0.15, -0.2598, 1.431), (3.151e-08, -0.3, 1.431), (-0.15, -0.2598, 1.431), (-0.2598, -0.15, 1.431), (-0.3, -2.456e-07, 1.431), (-0.2598, 0.15, 1.431), (-0.15, 0.2598, 1.431), (-1.614e-08, 0.351, 1.431), (0.1755, 0.304, 1.431), (0.304, 0.1755, 1.431), (0.351, -1.19e-07, 1.431), (0.304, -0.1755, 1.431), (0.1755, -0.304, 1.431), (3.687e-08, -0.351, 1.431), (-0.1755, -0.304, 1.431), (-0.304, -0.1755, 1.431), (-0.351, -2.668e-07, 1.431), (-0.304, 0.1755, 1.431), (-0.1755, 0.304, 1.431), (-1.614e-08, 0.351, 1.456), (0.1755, 0.304, 1.456), (0.304, 0.1755, 1.456), (0.351, -1.19e-07, 1.456), (0.304, -0.1755, 1.456), (0.1755, -0.304, 1.456), (3.687e-08, -0.351, 1.456), (-0.1755, -0.304, 1.456), (-0.304, -0.1755, 1.456), (-0.351, -2.668e-07, 1.456), (-0.304, 0.1755, 1.456), (-0.1755, 0.304, 1.456), (-1.379e-08, 0.3, 1.456), (0.15, 0.2598, 1.456), (0.2598, 0.15, 1.456), (0.3, -1.193e-07, 1.456), (0.2598, -0.15, 1.456), (0.15, -0.2598, 1.456), (3.151e-08, -0.3, 1.456), (-0.15, -0.2598, 1.456), (-0.2598, -0.15, 1.456), (-0.3, -2.456e-07, 1.456), (-0.2598, 0.15, 1.456), (-0.15, 0.2598, 1.456), (-1.379e-08, 0.3, 1.619), (0.15, 0.2598, 1.619), (0.2598, 0.15, 1.619), (0.3, -1.193e-07, 1.619), (0.2598, -0.15, 1.619), (0.15, -0.2598, 1.619), (3.151e-08, -0.3, 1.619), (-0.15, -0.2598, 1.619), (-0.2598, -0.15, 1.619), (-0.3, -2.456e-07, 1.619), (-0.2598, 0.15, 1.619), (-0.15, 0.2598, 1.619)], [], [(0, 1, 3, 2), (2, 3, 5, 4), (4, 5, 7, 6), (6, 7, 9, 8), (8, 9, 11, 10), (10, 11, 13, 12), (12, 13, 15, 14), (14, 15, 17, 16), (16, 17, 19, 18), (18, 19, 21, 20), (17, 15, 31, 32), (22, 23, 1, 0), (20, 21, 23, 22), (18, 20, 82, 81), (32, 31, 43, 44), (7, 5, 26, 27), (23, 21, 34, 35), (13, 11, 29, 30), (19, 17, 32, 33), (9, 7, 27, 28), (3, 1, 24, 25), (1, 23, 35, 24), (15, 13, 30, 31), (5, 3, 25, 26), (21, 19, 33, 34), (11, 9, 28, 29), (45, 44, 56, 57), (27, 26, 38, 39), (24, 35, 47, 36), (31, 30, 42, 43), (26, 25, 37, 38), (35, 34, 46, 47), (30, 29, 41, 42), (25, 24, 36, 37), (34, 33, 45, 46), (29, 28, 40, 41), (33, 32, 44, 45), (28, 27, 39, 40), (58, 57, 69, 70), (40, 39, 51, 52), (44, 43, 55, 56), (39, 38, 50, 51), (36, 47, 59, 48), (43, 42, 54, 55), (38, 37, 49, 50), (47, 46, 58, 59), (42, 41, 53, 54), (37, 36, 48, 49), (46, 45, 57, 58), (41, 40, 52, 53), (71, 70, 106, 107), (53, 52, 64, 65), (57, 56, 68, 69), (52, 51, 63, 64), (56, 55, 67, 68), (51, 50, 62, 63), (48, 59, 71, 60), (55, 54, 66, 67), (50, 49, 61, 62), (59, 58, 70, 71), (54, 53, 65, 66), (49, 48, 60, 61), (83, 72, 84, 95), (8, 10, 77, 76), (14, 16, 80, 79), (4, 6, 75, 74), (20, 22, 83, 82), (10, 12, 78, 77), (16, 18, 81, 80), (6, 8, 76, 75), (0, 2, 73, 72), (22, 0, 72, 83), (12, 14, 79, 78), (2, 4, 74, 73), (84, 85, 86, 87, 88, 89, 90, 91, 92, 93, 94, 95), (78, 79, 91, 90), (73, 74, 86, 85), (82, 83, 95, 94), (77, 78, 90, 89), (72, 73, 85, 84), (81, 82, 94, 93), (76, 77, 89, 88), (80, 81, 93, 92), (75, 76, 88, 87), (79, 80, 92, 91), (74, 75, 87, 86), (105, 104, 116, 117), (66, 65, 101, 102), (61, 60, 96, 97), (70, 69, 105, 106), (65, 64, 100, 101), (69, 68, 104, 105), (64, 63, 99, 100), (68, 67, 103, 104), (63, 62, 98, 99), (60, 71, 107, 96), (67, 66, 102, 103), (62, 61, 97, 98), (118, 117, 129, 130), (100, 99, 111, 112), (104, 103, 115, 116), (99, 98, 110, 111), (96, 107, 119, 108), (103, 102, 114, 115), (98, 97, 109, 110), (107, 106, 118, 119), (102, 101, 113, 114), (97, 96, 108, 109), (106, 105, 117, 118), (101, 100, 112, 113), (131, 130, 142, 143), (113, 112, 124, 125), (117, 116, 128, 129), (112, 111, 123, 124), (116, 115, 127, 128), (111, 110, 122, 123), (108, 119, 131, 120), (115, 114, 126, 127), (110, 109, 121, 122), (119, 118, 130, 131), (114, 113, 125, 126), (109, 108, 120, 121), (132, 143, 155, 144), (126, 125, 137, 138), (121, 120, 132, 133), (130, 129, 141, 142), (125, 124, 136, 137), (129, 128, 140, 141), (124, 123, 135, 136), (128, 127, 139, 140), (123, 122, 134, 135), (120, 131, 143, 132), (127, 126, 138, 139), (122, 121, 133, 134), (145, 144, 155, 154, 153, 152, 151, 150, 149, 148, 147, 146), (139, 138, 150, 151), (134, 133, 145, 146), (143, 142, 154, 155), (138, 137, 149, 150), (133, 132, 144, 145), (142, 141, 153, 154), (137, 136, 148, 149), (141, 140, 152, 153), (136, 135, 147, 148), (140, 139, 151, 152), (135, 134, 146, 147)])
me_cylinder_001.polygons.foreach_set('use_smooth', [True] * 146)
me_cylinder_001.materials.append(mat_bottle)
me_cylinder_001.use_remesh_preserve_volume = False
me_cylinder_001.use_remesh_preserve_attributes = False
me_cylinder_001.use_mirror_vertex_groups = False
me_cylinder_001.update()
me_cube_010 = bpy.data.meshes.new('Cube.010')
me_cube_010.from_pydata([(-1.0, -1.0, -1.0), (-1.0, 1.0, -1.0), (1.0, 1.0, -1.0), (1.0, -1.0, -1.0), (-1.0, -1.0, 1.0), (-1.0, 1.0, 1.0), (1.0, 1.0, 1.0), (1.0, -1.0, 1.0)], [], [(4, 5, 1, 0), (5, 6, 2, 1), (6, 7, 3, 2), (7, 4, 0, 3), (0, 1, 2, 3), (7, 6, 5, 4)])
me_cube_010.materials.append(mat_ply)
me_cube_010.use_remesh_preserve_volume = False
me_cube_010.use_remesh_preserve_attributes = False
me_cube_010.use_mirror_vertex_groups = False
me_cube_010.update()
me_cube_008 = bpy.data.meshes.new('Cube.008')
me_cube_008.from_pydata([(-1.0, -1.0, -1.0), (-1.0, 1.0, -1.0), (1.0, 1.0, -1.0), (1.0, -1.0, -1.0), (-1.0, -1.0, 1.0), (-1.0, 1.0, 1.0), (1.0, 1.0, 1.0), (1.0, -1.0, 1.0)], [], [(4, 5, 1, 0), (5, 6, 2, 1), (6, 7, 3, 2), (7, 4, 0, 3), (0, 1, 2, 3), (7, 6, 5, 4)])
me_cube_008.materials.append(mat_ply)
me_cube_008.use_remesh_preserve_volume = False
me_cube_008.use_remesh_preserve_attributes = False
me_cube_008.use_mirror_vertex_groups = False
me_cube_008.update()
me_cube_007 = bpy.data.meshes.new('Cube.007')
me_cube_007.from_pydata([(-1.0, -1.0, 1.0), (-1.0, 1.0, 1.0), (-1.0, 1.0, -1.0), (-1.0, -1.0, -1.0), (1.0, -1.0, 1.0), (1.0, -1.0, -1.0), (-0.7324, -0.147, 1.0), (-0.7472, -0.272, 1.0), (-0.7879, -0.3635, 1.0), (-0.8435, -0.397, 1.0), (-0.899, -0.3635, 1.0), (-0.9397, -0.272, 1.0), (-0.9546, -0.147, 1.0), (-0.2584, -0.272, 1.0), (-0.299, -0.3635, 1.0), (-0.3546, -0.397, 1.0), (-0.4101, -0.3635, 1.0), (-0.4508, -0.272, 1.0), (-0.4657, -0.147, 1.0), (-0.4879, -0.147, 1.0), (-0.5028, -0.272, 1.0), (-0.5435, -0.3635, 1.0), (-0.599, -0.397, 1.0), (-0.6546, -0.3635, 1.0), (-0.6953, -0.272, 1.0), (-0.7101, -0.147, 1.0), (-0.7472, -0.02197, 1.0), (-0.6953, -0.02197, 1.0), (-0.6546, 0.06954, 1.0), (-0.599, 0.103, 1.0), (-0.5435, 0.06954, 1.0), (-0.5028, -0.02197, 1.0), (-0.4508, -0.02197, 1.0), (-0.4101, 0.06954, 1.0), (-0.3546, 0.103, 1.0), (-0.299, 0.06954, 1.0), (-0.3546, 0.203, 1.0), (-0.4101, 0.2365, 1.0), (-0.4508, 0.328, 1.0), (-0.4657, 0.453, 1.0), (-0.4879, 0.453, 1.0), (-0.5028, 0.328, 1.0), (-0.5435, 0.2365, 1.0), (-0.599, 0.203, 1.0), (-0.6546, 0.2365, 1.0), (-0.6953, 0.328, 1.0), (-0.7101, 0.453, 1.0), (-0.7324, 0.453, 1.0), (-0.7472, 0.328, 1.0), (-0.7879, 0.2365, 1.0), (-0.8435, 0.203, 1.0), (-0.899, 0.2365, 1.0), (-0.9397, 0.328, 1.0), (-0.9546, 0.453, 1.0), (-0.9397, -0.02197, 1.0), (-0.899, 0.06954, 1.0), (-0.8435, 0.103, 1.0), (-0.7879, 0.06954, 1.0), (1.0, 1.0, 1.0), (-0.9397, 0.578, 1.0), (-0.899, 0.6695, 1.0), (-0.8435, 0.703, 1.0), (-0.7879, 0.6695, 1.0), (-0.7472, 0.578, 1.0), (-0.6953, 0.578, 1.0), (-0.6546, 0.6695, 1.0), (-0.599, 0.703, 1.0), (-0.5435, 0.6695, 1.0), (-0.5028, 0.578, 1.0), (-0.4508, 0.578, 1.0), (-0.4101, 0.6695, 1.0), (-0.3546, 0.703, 1.0), (-0.299, 0.6695, 1.0), (-0.2584, 0.578, 1.0), (-0.2435, 0.453, 1.0), (-0.2584, 0.328, 1.0), (-0.299, 0.2365, 1.0), (-0.2584, -0.02197, 1.0), (-0.2435, -0.147, 1.0), (1.0, 1.0, -1.0), (-0.7324, -0.147, -1.0), (-0.7101, -0.147, -1.0), (-0.6953, -0.272, -1.0), (-0.6546, -0.3635, -1.0), (-0.599, -0.397, -1.0), (-0.5435, -0.3635, -1.0), (-0.5028, -0.272, -1.0), (-0.4879, -0.147, -1.0), (-0.4657, -0.147, -1.0), (-0.4508, -0.272, -1.0), (-0.4101, -0.3635, -1.0), (-0.3546, -0.397, -1.0), (-0.299, -0.3635, -1.0), (-0.2584, -0.272, -1.0), (-0.2435, -0.147, -1.0), (-0.2584, -0.02197, -1.0), (-0.2584, 0.328, -1.0), (-0.2435, 0.453, -1.0), (-0.2584, 0.578, -1.0), (-0.299, 0.6695, -1.0), (-0.3546, 0.703, -1.0), (-0.4101, 0.6695, -1.0), (-0.4508, 0.578, -1.0), (-0.4657, 0.453, -1.0), (-0.4879, 0.453, -1.0), (-0.5028, 0.578, -1.0), (-0.5435, 0.6695, -1.0), (-0.599, 0.703, -1.0), (-0.6546, 0.6695, -1.0), (-0.6953, 0.578, -1.0), (-0.7101, 0.453, -1.0), (-0.7324, 0.453, -1.0), (-0.7472, 0.578, -1.0), (-0.7879, 0.6695, -1.0), (-0.8435, 0.703, -1.0), (-0.899, 0.6695, -1.0), (-0.9397, 0.578, -1.0), (-0.9546, 0.453, -1.0), (-0.9546, -0.147, -1.0), (-0.9397, -0.272, -1.0), (-0.899, -0.3635, -1.0), (-0.8435, -0.397, -1.0), (-0.7879, -0.3635, -1.0), (-0.7472, -0.272, -1.0), (-0.7472, -0.02197, -1.0), (-0.7879, 0.06954, -1.0), (-0.8435, 0.103, -1.0), (-0.899, 0.06954, -1.0), (-0.9397, -0.02197, -1.0), (-0.9397, 0.328, -1.0), (-0.899, 0.2365, -1.0), (-0.8435, 0.203, -1.0), (-0.7879, 0.2365, -1.0), (-0.7472, 0.328, -1.0), (-0.6953, 0.328, -1.0), (-0.6546, 0.2365, -1.0), (-0.599, 0.203, -1.0), (-0.5435, 0.2365, -1.0), (-0.5028, 0.328, -1.0), (-0.4508, 0.328, -1.0), (-0.4101, 0.2365, -1.0), (-0.3546, 0.203, -1.0), (-0.299, 0.2365, -1.0), (-0.299, 0.06954, -1.0), (-0.3546, 0.103, -1.0), (-0.4101, 0.06954, -1.0), (-0.4508, -0.02197, -1.0), (-0.5028, -0.02197, -1.0), (-0.5435, 0.06954, -1.0), (-0.599, 0.103, -1.0), (-0.6546, 0.06954, -1.0), (-0.6953, -0.02197, -1.0)], [], [(0, 1, 2, 3), (4, 0, 3, 5), (6, 7, 8, 9, 10, 11, 12, 0, 4, 13, 14, 15, 16, 17, 18, 19, 20, 21, 22, 23, 24, 25), (26, 6, 25, 27, 28, 29, 30, 31, 19, 18, 32, 33, 34, 35, 36, 37, 38, 39, 40, 41, 42, 43, 44, 45, 46, 47, 48, 49, 50, 51, 52, 53, 1, 0, 12, 54, 55, 56, 57), (13, 4, 58, 1, 53, 59, 60, 61, 62, 63, 47, 46, 64, 65, 66, 67, 68, 40, 39, 69, 70, 71, 72, 73, 74, 75, 76, 36, 35, 77, 78), (1, 58, 79, 2), (80, 81, 82, 83, 84, 85, 86, 87, 88, 89, 90, 91, 92, 93, 94, 95, 96, 97, 98, 99, 100, 101, 102, 103, 104, 105, 106, 107, 108, 109, 110, 111, 112, 113, 114, 115, 116, 117, 2, 79, 5, 3, 118, 119, 120, 121, 122, 123), (124, 125, 126, 127, 128, 118, 3, 2, 117, 129, 130, 131, 132, 133, 111, 110, 134, 135, 136, 137, 138, 104, 103, 139, 140, 141, 142, 96, 95, 143, 144, 145, 146, 88, 87, 147, 148, 149, 150, 151, 81, 80), (58, 4, 5, 79), (126, 125, 57, 56), (127, 126, 56, 55), (125, 124, 26, 57), (128, 127, 55, 54), (124, 80, 6, 26), (118, 128, 54, 12), (80, 123, 7, 6), (119, 118, 12, 11), (123, 122, 8, 7), (120, 119, 11, 10), (122, 121, 9, 8), (121, 120, 10, 9), (149, 148, 30, 29), (150, 149, 29, 28), (148, 147, 31, 30), (151, 150, 28, 27), (147, 87, 19, 31), (81, 151, 27, 25), (87, 86, 20, 19), (82, 81, 25, 24), (86, 85, 21, 20), (83, 82, 24, 23), (85, 84, 22, 21), (84, 83, 23, 22), (144, 143, 35, 34), (145, 144, 34, 33), (143, 95, 77, 35), (146, 145, 33, 32), (95, 94, 78, 77), (88, 146, 32, 18), (94, 93, 13, 78), (89, 88, 18, 17), (93, 92, 14, 13), (90, 89, 17, 16), (92, 91, 15, 14), (91, 90, 16, 15), (114, 113, 62, 61), (115, 114, 61, 60), (113, 112, 63, 62), (116, 115, 60, 59), (112, 111, 47, 63), (117, 116, 59, 53), (111, 133, 48, 47), (129, 117, 53, 52), (133, 132, 49, 48), (130, 129, 52, 51), (132, 131, 50, 49), (131, 130, 51, 50), (107, 106, 67, 66), (108, 107, 66, 65), (106, 105, 68, 67), (109, 108, 65, 64), (105, 104, 40, 68), (110, 109, 64, 46), (104, 138, 41, 40), (134, 110, 46, 45), (138, 137, 42, 41), (135, 134, 45, 44), (137, 136, 43, 42), (136, 135, 44, 43), (100, 99, 72, 71), (101, 100, 71, 70), (99, 98, 73, 72), (102, 101, 70, 69), (98, 97, 74, 73), (103, 102, 69, 39), (97, 96, 75, 74), (139, 103, 39, 38), (96, 142, 76, 75), (140, 139, 38, 37), (142, 141, 36, 76), (141, 140, 37, 36)])
me_cube_007.materials.append(mat_ply)
me_cube_007.use_remesh_preserve_volume = False
me_cube_007.use_remesh_preserve_attributes = False
me_cube_007.use_mirror_vertex_groups = False
me_cube_007.update()
me_cube_006 = bpy.data.meshes.new('Cube.006')
me_cube_006.from_pydata([(-1.0, -1.0, -1.0), (-1.0, 1.0, -1.0), (1.0, 1.0, -1.0), (1.0, -1.0, -1.0), (-1.0, -1.0, 1.0), (-1.0, 1.0, 1.0), (1.0, 1.0, 1.0), (1.0, -1.0, 1.0)], [], [(4, 5, 1, 0), (5, 6, 2, 1), (6, 7, 3, 2), (7, 4, 0, 3), (0, 1, 2, 3), (7, 6, 5, 4)])
me_cube_006.materials.append(mat_ply)
me_cube_006.use_remesh_preserve_volume = False
me_cube_006.use_remesh_preserve_attributes = False
me_cube_006.use_mirror_vertex_groups = False
me_cube_006.update()
me_cube_005 = bpy.data.meshes.new('Cube.005')
me_cube_005.from_pydata([(-1.0, -1.0, -1.0), (-1.0, 1.0, -1.0), (1.0, 1.0, -1.0), (1.0, -1.0, -1.0), (-1.0, -1.0, 1.0), (-1.0, 1.0, 1.0), (1.0, 1.0, 1.0), (1.0, -1.0, 1.0)], [], [(4, 5, 1, 0), (5, 6, 2, 1), (6, 7, 3, 2), (7, 4, 0, 3), (0, 1, 2, 3), (7, 6, 5, 4)])
me_cube_005.materials.append(mat_plydark)
me_cube_005.use_remesh_preserve_volume = False
me_cube_005.use_remesh_preserve_attributes = False
me_cube_005.use_mirror_vertex_groups = False
me_cube_005.update()
me_cube_011 = bpy.data.meshes.new('Cube.011')
me_cube_011.from_pydata([(-1.0, -1.0, -1.0), (-1.0, 1.0, -1.0), (1.0, 1.0, -1.0), (1.0, -1.0, -1.0), (-1.0, -1.0, 1.0), (-1.0, 1.0, 1.0), (1.0, 1.0, 1.0), (1.0, -1.0, 1.0)], [], [(4, 5, 1, 0), (5, 6, 2, 1), (6, 7, 3, 2), (7, 4, 0, 3), (0, 1, 2, 3), (7, 6, 5, 4)])
me_cube_011.materials.append(mat_ply)
me_cube_011.use_remesh_preserve_volume = False
me_cube_011.use_remesh_preserve_attributes = False
me_cube_011.use_mirror_vertex_groups = False
me_cube_011.update()
me_cube_009 = bpy.data.meshes.new('Cube.009')
me_cube_009.from_pydata([(-1.0, -1.0, -1.0), (-1.0, 1.0, -1.0), (1.0, 1.0, -1.0), (1.0, -1.0, -1.0), (-1.0, -1.0, 1.0), (-1.0, 1.0, 1.0), (1.0, 1.0, 1.0), (1.0, -1.0, 1.0)], [], [(4, 5, 1, 0), (5, 6, 2, 1), (6, 7, 3, 2), (7, 4, 0, 3), (0, 1, 2, 3), (7, 6, 5, 4)])
me_cube_009.materials.append(mat_ply)
me_cube_009.use_remesh_preserve_volume = False
me_cube_009.use_remesh_preserve_attributes = False
me_cube_009.use_mirror_vertex_groups = False
me_cube_009.update()
me_cube_002 = bpy.data.meshes.new('Cube.002')
me_cube_002.from_pydata([(-1.0, -1.0, -1.0), (-1.0, 1.0, -1.0), (1.0, 1.0, -1.0), (1.0, -1.0, -1.0), (-1.0, -1.0, 1.0), (-1.0, 1.0, 1.0), (1.0, 1.0, 1.0), (1.0, -1.0, 1.0)], [], [(4, 5, 1, 0), (5, 6, 2, 1), (6, 7, 3, 2), (7, 4, 0, 3), (0, 1, 2, 3), (7, 6, 5, 4)])
me_cube_002.materials.append(mat_ply)
me_cube_002.use_remesh_preserve_volume = False
me_cube_002.use_remesh_preserve_attributes = False
me_cube_002.use_mirror_vertex_groups = False
me_cube_002.update()
me_cube_004 = bpy.data.meshes.new('Cube.004')
me_cube_004.from_pydata([], [], [])
me_cube_004.use_remesh_preserve_volume = False
me_cube_004.use_remesh_preserve_attributes = False
me_cube_004.use_mirror_vertex_groups = False
me_cube_004.update()
me_cube_003 = bpy.data.meshes.new('Cube.003')
me_cube_003.from_pydata([(-1.0, -1.0, -1.0), (-1.0, 1.0, -1.0), (1.0, 1.0, -1.0), (1.0, -1.0, -1.0), (-1.0, -1.0, 1.0), (-1.0, 1.0, 1.0), (1.0, 1.0, 1.0), (1.0, -1.0, 1.0)], [], [(4, 5, 1, 0), (5, 6, 2, 1), (6, 7, 3, 2), (7, 4, 0, 3), (0, 1, 2, 3), (7, 6, 5, 4)])
me_cube_003.materials.append(mat_plydark)
me_cube_003.use_remesh_preserve_volume = False
me_cube_003.use_remesh_preserve_attributes = False
me_cube_003.use_mirror_vertex_groups = False
me_cube_003.update()
me_cube_001 = bpy.data.meshes.new('Cube.001')
me_cube_001.from_pydata([(0.7336, -0.544, 7.459), (0.7336, -0.7246, 5.791), (-0.7336, -0.7246, 5.791), (-0.7336, -0.544, 7.459), (0.7336, -0.5274, 5.324), (0.7336, -0.708, 3.656), (-0.7336, -0.708, 3.656), (-0.7336, -0.5274, 5.324), (0.6285, -0.787, 5.923), (-0.6285, -0.787, 5.923), (0.6285, -0.808, 4.161), (-0.6285, -0.808, 4.161), (0.4507, -0.9964, 8.827), (-0.4507, -0.9964, 8.827), (0.4507, -1.011, 7.564), (-0.4507, -1.011, 7.564), (0.7971, -1.052, 10.23), (-0.797, -1.052, 10.23), (0.7971, -1.079, 8.0), (-0.797, -1.079, 8.0), (1.0, 1.517, -1.0), (1.0, -0.7167, -1.0), (-1.0, -0.7167, -1.0), (-1.0, 1.517, -1.0), (1.0, 1.517, 1.0), (1.0, -0.7167, 1.0), (-1.0, -0.7167, 1.0), (-1.0, 1.517, 1.0), (1.0, 1.599, 1.467), (-1.0, 1.599, 1.467), (1.0, 1.561, 2.324), (-1.0, 1.561, 2.324), (1.013, 1.601, 3.666), (-0.9872, 1.601, 3.666), (1.013, 1.554, 3.67), (-0.9872, 1.554, 3.67), (1.013, 1.602, 13.89), (-0.9872, 1.602, 13.89), (1.013, 1.555, 13.89), (-0.9872, 1.555, 13.89), (1.242e-05, -0.3382, 17.27), (1.242e-05, -0.7496, 13.27), (0.856, -0.3382, 17.14), (0.3352, -0.7496, 13.22), (1.679, -0.3382, 16.77), (0.6574, -0.7496, 13.07), (2.438, -0.3382, 16.16), (0.9544, -0.7496, 12.83), (3.102, -0.3382, 15.34), (1.215, -0.7496, 12.51), (3.648, -0.3382, 14.35), (1.428, -0.7496, 12.12), (4.054, -0.3382, 13.21), (1.587, -0.7496, 11.68), (4.303, -0.3382, 11.97), (1.685, -0.7496, 11.19), (4.388, -0.3382, 10.69), (1.718, -0.7496, 10.69), (4.303, -0.3382, 9.405), (1.685, -0.7496, 10.19), (4.054, -0.3382, 8.17), (1.587, -0.7496, 9.703), (3.648, -0.3382, 7.033), (1.428, -0.7496, 9.257), (3.102, -0.3382, 6.035), (1.215, -0.7496, 8.867), (2.438, -0.3382, 5.217), (0.9544, -0.7496, 8.546), (1.679, -0.3382, 4.609), (0.6574, -0.7496, 8.308), (0.856, -0.3382, 4.234), (0.3352, -0.7496, 8.162), (1.099e-05, -0.3382, 4.108), (1.186e-05, -0.7496, 8.112), (-0.856, -0.3382, 4.234), (-0.3351, -0.7496, 8.162), (-1.679, -0.3382, 4.609), (-0.6574, -0.7496, 8.308), (-2.438, -0.3382, 5.217), (-0.9544, -0.7496, 8.546), (-3.102, -0.3382, 6.035), (-1.215, -0.7496, 8.867), (-3.648, -0.3382, 7.033), (-1.428, -0.7496, 9.257), (-4.054, -0.3382, 8.171), (-1.587, -0.7496, 9.703), (-4.303, -0.3382, 9.405), (-1.685, -0.7496, 10.19), (-4.388, -0.3382, 10.69), (-1.718, -0.7496, 10.69), (-4.303, -0.3382, 11.97), (-1.685, -0.7496, 11.19), (-4.054, -0.3382, 13.21), (-1.587, -0.7496, 11.68), (-3.648, -0.3382, 14.35), (-1.428, -0.7496, 12.12), (-3.102, -0.3382, 15.34), (-1.215, -0.7496, 12.51), (-2.438, -0.3382, 16.16), (-0.9544, -0.7496, 12.83), (-1.679, -0.3382, 16.77), (-0.6574, -0.7496, 13.07), (-0.8559, -0.3382, 17.14), (-0.3351, -0.7496, 13.22), (1.249e-05, 1.536, 18.15), (1.249e-05, 0.5986, 18.15), (0.9755, 1.536, 18.01), (0.9755, 0.5986, 18.01), (1.913, 1.536, 17.58), (1.913, 0.5986, 17.58), (2.778, 1.536, 16.89), (2.778, 0.5986, 16.89), (3.536, 1.536, 15.95), (3.536, 0.5986, 15.95), (4.157, 1.536, 14.82), (4.157, 0.5986, 14.82), (4.619, 1.536, 13.52), (4.619, 0.5986, 13.52), (4.904, 1.536, 12.11), (4.904, 0.5986, 12.11), (5.0, 1.536, 10.65), (5.0, 0.5986, 10.65), (4.904, 1.536, 9.187), (4.904, 0.5986, 9.187), (4.619, 1.536, 7.78), (4.619, 0.5986, 7.78), (4.157, 1.536, 6.483), (4.157, 0.5986, 6.483), (3.536, 1.536, 5.347), (3.536, 0.5986, 5.347), (2.778, 1.536, 4.414), (2.778, 0.5986, 4.414), (1.913, 1.536, 3.721), (1.913, 0.5986, 3.721), (0.9755, 1.536, 3.294), (0.9755, 0.5986, 3.294), (1.086e-05, 1.536, 3.15), (1.086e-05, 0.5986, 3.15), (-0.9754, 1.536, 3.294), (-0.9754, 0.5986, 3.294), (-1.913, 1.536, 3.721), (-1.913, 0.5986, 3.721), (-2.778, 1.536, 4.414), (-2.778, 0.5986, 4.414), (-3.536, 1.536, 5.347), (-3.536, 0.5986, 5.347), (-4.157, 1.536, 6.483), (-4.157, 0.5986, 6.483), (-4.619, 1.536, 7.78), (-4.619, 0.5986, 7.78), (-4.904, 1.536, 9.187), (-4.904, 0.5986, 9.187), (-5.0, 1.536, 10.65), (-5.0, 0.5986, 10.65), (-4.904, 1.536, 12.11), (-4.904, 0.5986, 12.11), (-4.619, 1.536, 13.52), (-4.619, 0.5986, 13.52), (-4.157, 1.536, 14.82), (-4.157, 0.5986, 14.82), (-3.536, 1.536, 15.95), (-3.536, 0.5986, 15.95), (-2.778, 1.536, 16.89), (-2.778, 0.5986, 16.89), (-1.913, 1.536, 17.58), (-1.913, 0.5986, 17.58), (-0.9754, 1.536, 18.01), (-0.9754, 0.5986, 18.01), (1.249e-05, 0.5986, 18.15), (0.9755, 0.5986, 18.01), (1.913, 0.5986, 17.58), (2.778, 0.5986, 16.89), (3.536, 0.5986, 15.95), (4.157, 0.5986, 14.82), (4.619, 0.5986, 13.52), (4.904, 0.5986, 12.11), (5.0, 0.5986, 10.65), (4.904, 0.5986, 9.187), (4.619, 0.5986, 7.78), (4.157, 0.5986, 6.483), (3.536, 0.5986, 5.347), (2.778, 0.5986, 4.414), (1.913, 0.5986, 3.721), (0.9755, 0.5986, 3.294), (1.086e-05, 0.5986, 3.15), (-0.9754, 0.5986, 3.294), (-1.913, 0.5986, 3.721), (-2.778, 0.5986, 4.414), (-3.536, 0.5986, 5.347), (-4.157, 0.5986, 6.483), (-4.619, 0.5986, 7.78), (-4.904, 0.5986, 9.187), (-5.0, 0.5986, 10.65), (-4.904, 0.5986, 12.11), (-4.619, 0.5986, 13.52), (-4.157, 0.5986, 14.82), (-3.536, 0.5986, 15.95), (-2.778, 0.5986, 16.89), (-1.913, 0.5986, 17.58), (-0.9754, 0.5986, 18.01), (1.249e-05, 0.5986, 18.15), (0.9755, 0.5986, 18.01), (1.913, 0.5986, 17.58), (2.778, 0.5986, 16.89), (3.536, 0.5986, 15.95), (4.157, 0.5986, 14.82), (4.619, 0.5986, 13.52), (4.904, 0.5986, 12.11), (5.0, 0.5986, 10.65), (4.904, 0.5986, 9.187), (4.619, 0.5986, 7.78), (4.157, 0.5986, 6.483), (3.536, 0.5986, 5.347), (2.778, 0.5986, 4.414), (1.913, 0.5986, 3.721), (0.9755, 0.5986, 3.294), (1.086e-05, 0.5986, 3.15), (-0.9754, 0.5986, 3.294), (-1.913, 0.5986, 3.721), (-2.778, 0.5986, 4.414), (-3.536, 0.5986, 5.347), (-4.157, 0.5986, 6.483), (-4.619, 0.5986, 7.78), (-4.904, 0.5986, 9.187), (-5.0, 0.5986, 10.65), (-4.904, 0.5986, 12.11), (-4.619, 0.5986, 13.52), (-4.157, 0.5986, 14.82), (-3.536, 0.5986, 15.95), (-2.778, 0.5986, 16.89), (-1.913, 0.5986, 17.58), (-0.9754, 0.5986, 18.01), (1.245e-05, 0.1611, 13.65), (0.3902, 0.1611, 13.59), (0.7654, 0.1611, 13.42), (1.111, 0.1611, 13.14), (1.414, 0.1611, 12.77), (1.663, 0.1611, 12.32), (1.848, 0.1611, 11.8), (1.962, 0.1611, 11.24), (2.0, 0.1611, 10.65), (1.962, 0.1611, 10.06), (1.848, 0.1611, 9.502), (1.663, 0.1611, 8.983), (1.414, 0.1611, 8.529), (1.111, 0.1611, 8.156), (0.7654, 0.1611, 7.878), (0.3902, 0.1611, 7.708), (1.18e-05, 0.1611, 7.65), (-0.3902, 0.1611, 7.708), (-0.7654, 0.1611, 7.878), (-1.111, 0.1611, 8.156), (-1.414, 0.1611, 8.529), (-1.663, 0.1611, 8.983), (-1.848, 0.1611, 9.502), (-1.962, 0.1611, 10.06), (-2.0, 0.1611, 10.65), (-1.962, 0.1611, 11.24), (-1.848, 0.1611, 11.8), (-1.663, 0.1611, 12.32), (-1.414, 0.1611, 12.77), (-1.111, 0.1611, 13.14), (-0.7654, 0.1611, 13.42), (-0.3902, 0.1611, 13.59), (1.245e-05, -0.3389, 13.65), (0.3902, -0.3389, 13.59), (0.7654, -0.3389, 13.42), (1.111, -0.3389, 13.14), (1.414, -0.3389, 12.77), (1.663, -0.3389, 12.32), (1.848, -0.3389, 11.8), (1.962, -0.3389, 11.24), (2.0, -0.3389, 10.65), (1.962, -0.3389, 10.06), (1.848, -0.3389, 9.502), (1.663, -0.3389, 8.983), (1.414, -0.3389, 8.529), (1.111, -0.3389, 8.156), (0.7654, -0.3389, 7.878), (0.3902, -0.3389, 7.708), (1.18e-05, -0.3389, 7.65), (-0.3902, -0.3389, 7.708), (-0.7654, -0.3389, 7.878), (-1.111, -0.3389, 8.156), (-1.414, -0.3389, 8.529), (-1.663, -0.3389, 8.983), (-1.848, -0.3389, 9.502), (-1.962, -0.3389, 10.06), (-2.0, -0.3389, 10.65), (-1.962, -0.3389, 11.24), (-1.848, -0.3389, 11.8), (-1.663, -0.3389, 12.32), (-1.414, -0.3389, 12.77), (-1.111, -0.3389, 13.14), (-0.7654, -0.3389, 13.42), (-0.3902, -0.3389, 13.59)], [], [(4, 5, 1, 0), (1, 5, 10, 8), (6, 7, 3, 2), (7, 4, 0, 3), (0, 1, 2, 3), (7, 6, 5, 4), (8, 10, 14, 12), (2, 1, 8, 9), (6, 2, 9, 11), (5, 6, 11, 10), (15, 13, 17, 19), (9, 8, 12, 13), (11, 9, 13, 15), (10, 11, 15, 14), (18, 19, 17, 16), (14, 15, 19, 18), (12, 14, 18, 16), (13, 12, 16, 17), (20, 21, 22, 23), (24, 27, 26, 25), (20, 24, 25, 21), (21, 25, 26, 22), (22, 26, 27, 23), (27, 24, 30, 31), (29, 31, 35, 33), (23, 27, 31, 29), (24, 20, 28, 30), (20, 23, 29, 28), (35, 34, 38, 39), (30, 28, 32, 34), (28, 29, 33, 32), (31, 30, 34, 35), (38, 36, 37, 39), (33, 35, 39, 37), (34, 32, 36, 38), (32, 33, 37, 36), (40, 41, 43, 42), (42, 43, 45, 44), (44, 45, 47, 46), (46, 47, 49, 48), (48, 49, 51, 50), (50, 51, 53, 52), (52, 53, 55, 54), (54, 55, 57, 56), (56, 57, 59, 58), (58, 59, 61, 60), (60, 61, 63, 62), (62, 63, 65, 64), (64, 65, 67, 66), (66, 67, 69, 68), (68, 69, 71, 70), (70, 71, 73, 72), (72, 73, 75, 74), (74, 75, 77, 76), (76, 77, 79, 78), (78, 79, 81, 80), (80, 81, 83, 82), (82, 83, 85, 84), (84, 85, 87, 86), (86, 87, 89, 88), (88, 89, 91, 90), (90, 91, 93, 92), (92, 93, 95, 94), (94, 95, 97, 96), (96, 97, 99, 98), (98, 99, 101, 100), (43, 41, 103, 101, 99, 97, 95, 93, 91, 89, 87, 85, 83, 81, 79, 77, 75, 73, 71, 69, 67, 65, 63, 61, 59, 57, 55, 53, 51, 49, 47, 45), (102, 103, 41, 40), (100, 101, 103, 102), (40, 42, 44, 46, 48, 50, 52, 54, 56, 58, 60, 62, 64, 66, 68, 70, 72, 74, 76, 78, 80, 82, 84, 86, 88, 90, 92, 94, 96, 98, 100, 102), (104, 105, 107, 106), (106, 107, 109, 108), (108, 109, 111, 110), (110, 111, 113, 112), (112, 113, 115, 114), (114, 115, 117, 116), (116, 117, 119, 118), (118, 119, 121, 120), (120, 121, 123, 122), (122, 123, 125, 124), (124, 125, 127, 126), (126, 127, 129, 128), (128, 129, 131, 130), (130, 131, 133, 132), (132, 133, 135, 134), (134, 135, 137, 136), (136, 137, 139, 138), (138, 139, 141, 140), (140, 141, 143, 142), (142, 143, 145, 144), (144, 145, 147, 146), (146, 147, 149, 148), (148, 149, 151, 150), (150, 151, 153, 152), (152, 153, 155, 154), (154, 155, 157, 156), (156, 157, 159, 158), (158, 159, 161, 160), (160, 161, 163, 162), (162, 163, 165, 164), (105, 167, 199, 168), (166, 167, 105, 104), (164, 165, 167, 166), (104, 106, 108, 110, 112, 114, 116, 118, 120, 122, 124, 126, 128, 130, 132, 134, 136, 138, 140, 142, 144, 146, 148, 150, 152, 154, 156, 158, 160, 162, 164, 166), (168, 199, 231, 200), (161, 159, 195, 196), (153, 151, 191, 192), (145, 143, 187, 188), (137, 135, 183, 184), (121, 119, 175, 176), (129, 127, 179, 180), (113, 111, 171, 172), (167, 165, 198, 199), (159, 157, 194, 195), (151, 149, 190, 191), (143, 141, 186, 187), (127, 125, 178, 179), (111, 109, 170, 171), (135, 133, 182, 183), (119, 117, 174, 175), (165, 163, 197, 198), (157, 155, 193, 194), (149, 147, 189, 190), (141, 139, 185, 186), (117, 115, 173, 174), (125, 123, 177, 178), (109, 107, 169, 170), (107, 105, 168, 169), (133, 131, 181, 182), (163, 161, 196, 197), (155, 153, 192, 193), (147, 145, 188, 189), (139, 137, 184, 185), (131, 129, 180, 181), (115, 113, 172, 173), (123, 121, 176, 177), (200, 231, 263, 232), (196, 195, 227, 228), (192, 191, 223, 224), (188, 187, 219, 220), (180, 179, 211, 212), (176, 175, 207, 208), (172, 171, 203, 204), (184, 183, 215, 216), (197, 196, 228, 229), (193, 192, 224, 225), (189, 188, 220, 221), (185, 184, 216, 217), (181, 180, 212, 213), (177, 176, 208, 209), (173, 172, 204, 205), (169, 168, 200, 201), (198, 197, 229, 230), (194, 193, 225, 226), (190, 189, 221, 222), (186, 185, 217, 218), (170, 169, 201, 202), (182, 181, 213, 214), (178, 177, 209, 210), (174, 173, 205, 206), (199, 198, 230, 231), (195, 194, 226, 227), (191, 190, 222, 223), (187, 186, 218, 219), (175, 174, 206, 207), (171, 170, 202, 203), (183, 182, 214, 215), (179, 178, 210, 211), (232, 263, 295, 264), (228, 227, 259, 260), (224, 223, 255, 256), (220, 219, 251, 252), (208, 207, 239, 240), (204, 203, 235, 236), (216, 215, 247, 248), (212, 211, 243, 244), (229, 228, 260, 261), (225, 224, 256, 257), (221, 220, 252, 253), (217, 216, 248, 249), (213, 212, 244, 245), (209, 208, 240, 241), (205, 204, 236, 237), (201, 200, 232, 233), (230, 229, 261, 262), (226, 225, 257, 258), (222, 221, 253, 254), (218, 217, 249, 250), (214, 213, 245, 246), (210, 209, 241, 242), (206, 205, 237, 238), (202, 201, 233, 234), (231, 230, 262, 263), (227, 226, 258, 259), (223, 222, 254, 255), (219, 218, 250, 251), (203, 202, 234, 235), (215, 214, 246, 247), (211, 210, 242, 243), (207, 206, 238, 239), (265, 264, 295, 294, 293, 292, 291, 290, 289, 288, 287, 286, 285, 284, 283, 282, 281, 280, 279, 278, 277, 276, 275, 274, 273, 272, 271, 270, 269, 268, 267, 266), (260, 259, 291, 292), (256, 255, 287, 288), (252, 251, 283, 284), (236, 235, 267, 268), (248, 247, 279, 280), (244, 243, 275, 276), (240, 239, 271, 272), (261, 260, 292, 293), (257, 256, 288, 289), (253, 252, 284, 285), (249, 248, 280, 281), (241, 240, 272, 273), (237, 236, 268, 269), (233, 232, 264, 265), (245, 244, 276, 277), (262, 261, 293, 294), (258, 257, 289, 290), (254, 253, 285, 286), (250, 249, 281, 282), (246, 245, 277, 278), (242, 241, 273, 274), (238, 237, 269, 270), (234, 233, 265, 266), (263, 262, 294, 295), (259, 258, 290, 291), (255, 254, 286, 287), (251, 250, 282, 283), (247, 246, 278, 279), (243, 242, 274, 275), (239, 238, 270, 271), (235, 234, 266, 267)])
me_cube_001.materials.append(mat_bottle)
me_cube_001.use_remesh_preserve_volume = False
me_cube_001.use_remesh_preserve_attributes = False
me_cube_001.use_mirror_vertex_groups = False
me_cube_001.update()
me_cube_012 = bpy.data.meshes.new('Cube.012')
me_cube_012.from_pydata([(0.0, -2.352, 22.65), (1.793e-08, -2.247, 15.48), (0.09577, -2.347, 22.65), (0.05666, -2.244, 15.48), (0.1879, -2.333, 22.65), (0.1112, -2.236, 15.48), (0.2727, -2.309, 22.65), (0.1614, -2.222, 15.48), (0.3471, -2.277, 22.65), (0.2054, -2.203, 15.48), (0.4082, -2.238, 22.65), (0.2415, -2.18, 15.48), (0.4535, -2.194, 22.65), (0.2683, -2.153, 15.48), (0.4815, -2.145, 22.65), (0.2849, -2.125, 15.48), (0.4909, -2.095, 22.65), (0.2905, -2.095, 15.48), (0.4815, -2.045, 22.65), (0.2849, -2.066, 15.48), (0.4535, -1.997, 22.65), (0.2683, -2.037, 15.48), (0.4082, -1.952, 22.65), (0.2415, -2.011, 15.48), (0.3471, -1.913, 22.65), (0.2054, -1.988, 15.48), (0.2727, -1.881, 22.65), (0.1614, -1.969, 15.48), (0.1879, -1.858, 22.65), (0.1112, -1.955, 15.48), (0.09577, -1.843, 22.65), (0.05666, -1.946, 15.48), (-1.6e-07, -1.838, 22.65), (-7.671e-08, -1.943, 15.48), (-0.09577, -1.843, 22.65), (-0.05666, -1.946, 15.48), (-0.1879, -1.858, 22.65), (-0.1112, -1.955, 15.48), (-0.2727, -1.881, 22.65), (-0.1614, -1.969, 15.48), (-0.3471, -1.913, 22.65), (-0.2054, -1.988, 15.48), (-0.4082, -1.952, 22.65), (-0.2415, -2.011, 15.48), (-0.4535, -1.997, 22.65), (-0.2683, -2.037, 15.48), (-0.4815, -2.045, 22.65), (-0.2849, -2.066, 15.48), (-0.4909, -2.095, 22.65), (-0.2905, -2.095, 15.48), (-0.4815, -2.145, 22.65), (-0.2849, -2.125, 15.48), (-0.4535, -2.194, 22.65), (-0.2683, -2.153, 15.48), (-0.4082, -2.238, 22.65), (-0.2415, -2.18, 15.48), (-0.3471, -2.277, 22.65), (-0.2054, -2.203, 15.48), (-0.2727, -2.309, 22.65), (-0.1614, -2.222, 15.48), (-0.1879, -2.333, 22.65), (-0.1112, -2.236, 15.48), (-0.09577, -2.347, 22.65), (-0.05666, -2.244, 15.48), (0.0, -1.339, 21.67), (1.793e-08, -2.158, 20.75), (0.09577, -1.339, 21.62), (0.05666, -2.158, 20.72), (0.1879, -1.339, 21.5), (0.1112, -2.158, 20.65), (0.2727, -1.339, 21.29), (0.1614, -2.158, 20.52), (0.3471, -1.339, 21.01), (0.2054, -2.158, 20.36), (0.4082, -1.339, 20.67), (0.2415, -2.158, 20.16), (0.4535, -1.339, 20.28), (0.2683, -2.158, 19.93), (0.4815, -1.339, 19.86), (0.2849, -2.158, 19.68), (0.4909, -1.339, 19.42), (0.2905, -2.158, 19.42), (0.4815, -1.339, 18.98), (0.2849, -2.158, 19.16), (0.4535, -1.339, 18.56), (0.2683, -2.158, 18.91), (0.4082, -1.339, 18.17), (0.2415, -2.158, 18.68), (0.3471, -1.339, 17.83), (0.2054, -2.158, 18.48), (0.2727, -1.339, 17.55), (0.1614, -2.158, 18.31), (0.1879, -1.339, 17.34), (0.1112, -2.158, 18.19), (0.09577, -1.339, 17.21), (0.05666, -2.158, 18.11), (-1.6e-07, -1.339, 17.17), (-7.671e-08, -2.158, 18.09), (-0.09577, -1.339, 17.21), (-0.05666, -2.158, 18.11), (-0.1879, -1.339, 17.34), (-0.1112, -2.158, 18.19), (-0.2727, -1.339, 17.55), (-0.1614, -2.158, 18.31), (-0.3471, -1.339, 17.83), (-0.2054, -2.158, 18.48), (-0.4082, -1.339, 18.17), (-0.2415, -2.158, 18.68), (-0.4535, -1.339, 18.56), (-0.2683, -2.158, 18.91), (-0.4815, -1.339, 18.98), (-0.2849, -2.158, 19.16), (-0.4909, -1.339, 19.42), (-0.2905, -2.158, 19.42), (-0.4815, -1.339, 19.86), (-0.2849, -2.158, 19.68), (-0.4535, -1.339, 20.28), (-0.2683, -2.158, 19.93), (-0.4082, -1.339, 20.67), (-0.2415, -2.158, 20.16), (-0.3471, -1.339, 21.01), (-0.2054, -2.158, 20.36), (-0.2727, -1.339, 21.29), (-0.1614, -2.158, 20.52), (-0.1879, -1.339, 21.5), (-0.1112, -2.158, 20.65), (-0.09577, -1.339, 21.62), (-0.05666, -2.158, 20.72), (-0.3455, -0.9572, -1.0), (-0.3455, -0.6952, -1.0), (0.3455, -0.6952, -1.0), (0.3455, -0.9572, -1.0), (-0.1339, -1.362, 20.67), (-0.1339, -1.212, 20.67), (0.1339, -1.212, 20.67), (0.1339, -1.362, 20.67), (-0.1339, -1.362, 20.67), (-0.1339, -1.212, 20.67), (0.1339, -1.212, 20.67), (0.1339, -1.362, 20.67), (0.0, 0.3143, -1.0), (0.0, 0.3143, 3.667), (0.1171, 0.3082, -1.0), (0.1171, 0.3082, 3.667), (0.2296, 0.2904, -1.0), (0.2296, 0.2904, 3.667), (0.3333, 0.2613, -1.0), (0.3333, 0.2613, 3.667), (0.4243, 0.2222, -1.0), (0.4243, 0.2222, 3.667), (0.4989, 0.1746, -1.0), (0.4989, 0.1746, 3.667), (0.5543, 0.1203, -1.0), (0.5543, 0.1203, 3.667), (0.5885, 0.06131, -1.0), (0.5885, 0.06131, 3.667), (0.6, 2.373e-08, -1.0), (0.6, 2.373e-08, 3.667), (0.5885, -0.06131, -1.0), (0.5885, -0.06131, 3.667), (0.5543, -0.1203, -1.0), (0.5543, -0.1203, 3.667), (0.4989, -0.1746, -1.0), (0.4989, -0.1746, 3.667), (0.4243, -0.2222, -1.0), (0.4243, -0.2222, 3.667), (0.3333, -0.2613, -1.0), (0.3333, -0.2613, 3.667), (0.2296, -0.2904, -1.0), (0.2296, -0.2904, 3.667), (0.1171, -0.3082, -1.0), (0.1171, -0.3082, 3.667), (-1.955e-07, -0.3143, -1.0), (-1.955e-07, -0.3143, 3.667), (-0.1171, -0.3082, -1.0), (-0.1171, -0.3082, 3.667), (-0.2296, -0.2904, -1.0), (-0.2296, -0.2904, 3.667), (-0.3333, -0.2613, -1.0), (-0.3333, -0.2613, 3.667), (-0.4243, -0.2222, -1.0), (-0.4243, -0.2222, 3.667), (-0.4989, -0.1746, -1.0), (-0.4989, -0.1746, 3.667), (-0.5543, -0.1203, -1.0), (-0.5543, -0.1203, 3.667), (-0.5885, -0.06131, -1.0), (-0.5885, -0.06131, 3.667), (-0.6, 3.035e-07, -1.0), (-0.6, 3.035e-07, 3.667), (-0.5885, 0.06131, -1.0), (-0.5885, 0.06131, 3.667), (-0.5543, 0.1203, -1.0), (-0.5543, 0.1203, 3.667), (-0.4989, 0.1746, -1.0), (-0.4989, 0.1746, 3.667), (-0.4243, 0.2222, -1.0), (-0.4243, 0.2222, 3.667), (-0.3333, 0.2613, -1.0), (-0.3333, 0.2613, 3.667), (-0.2296, 0.2904, -1.0), (-0.2296, 0.2904, 3.667), (-0.1171, 0.3082, -1.0), (-0.1171, 0.3082, 3.667), (1.0, 1.0, -1.0), (1.0, -1.0, -1.0), (-1.0, -1.0, -1.0), (-1.0, 1.0, -1.0), (1.0, 1.0, 1.0), (1.0, -1.0, 1.0), (-1.0, -1.0, 1.0), (-1.0, 1.0, 1.0)], [], [(0, 1, 3, 2), (2, 3, 5, 4), (4, 5, 7, 6), (6, 7, 9, 8), (8, 9, 11, 10), (10, 11, 13, 12), (12, 13, 15, 14), (14, 15, 17, 16), (16, 17, 19, 18), (18, 19, 21, 20), (20, 21, 23, 22), (22, 23, 25, 24), (24, 25, 27, 26), (26, 27, 29, 28), (28, 29, 31, 30), (30, 31, 33, 32), (32, 33, 35, 34), (34, 35, 37, 36), (36, 37, 39, 38), (38, 39, 41, 40), (40, 41, 43, 42), (42, 43, 45, 44), (44, 45, 47, 46), (46, 47, 49, 48), (48, 49, 51, 50), (50, 51, 53, 52), (52, 53, 55, 54), (54, 55, 57, 56), (56, 57, 59, 58), (58, 59, 61, 60), (3, 1, 63, 61, 59, 57, 55, 53, 51, 49, 47, 45, 43, 41, 39, 37, 35, 33, 31, 29, 27, 25, 23, 21, 19, 17, 15, 13, 11, 9, 7, 5), (62, 63, 1, 0), (60, 61, 63, 62), (0, 2, 4, 6, 8, 10, 12, 14, 16, 18, 20, 22, 24, 26, 28, 30, 32, 34, 36, 38, 40, 42, 44, 46, 48, 50, 52, 54, 56, 58, 60, 62), (64, 65, 67, 66), (66, 67, 69, 68), (68, 69, 71, 70), (70, 71, 73, 72), (72, 73, 75, 74), (74, 75, 77, 76), (76, 77, 79, 78), (78, 79, 81, 80), (80, 81, 83, 82), (82, 83, 85, 84), (84, 85, 87, 86), (86, 87, 89, 88), (88, 89, 91, 90), (90, 91, 93, 92), (92, 93, 95, 94), (94, 95, 97, 96), (96, 97, 99, 98), (98, 99, 101, 100), (100, 101, 103, 102), (102, 103, 105, 104), (104, 105, 107, 106), (106, 107, 109, 108), (108, 109, 111, 110), (110, 111, 113, 112), (112, 113, 115, 114), (114, 115, 117, 116), (116, 117, 119, 118), (118, 119, 121, 120), (120, 121, 123, 122), (122, 123, 125, 124), (67, 65, 127, 125, 123, 121, 119, 117, 115, 113, 111, 109, 107, 105, 103, 101, 99, 97, 95, 93, 91, 89, 87, 85, 83, 81, 79, 77, 75, 73, 71, 69), (126, 127, 65, 64), (124, 125, 127, 126), (64, 66, 68, 70, 72, 74, 76, 78, 80, 82, 84, 86, 88, 90, 92, 94, 96, 98, 100, 102, 104, 106, 108, 110, 112, 114, 116, 118, 120, 122, 124, 126), (132, 133, 129, 128), (133, 134, 130, 129), (134, 135, 131, 130), (135, 132, 128, 131), (128, 129, 130, 131), (133, 132, 136, 137), (139, 138, 137, 136), (132, 135, 139, 136), (134, 133, 137, 138), (135, 134, 138, 139), (140, 141, 143, 142), (142, 143, 145, 144), (144, 145, 147, 146), (146, 147, 149, 148), (148, 149, 151, 150), (150, 151, 153, 152), (152, 153, 155, 154), (154, 155, 157, 156), (156, 157, 159, 158), (158, 159, 161, 160), (160, 161, 163, 162), (162, 163, 165, 164), (164, 165, 167, 166), (166, 167, 169, 168), (168, 169, 171, 170), (170, 171, 173, 172), (172, 173, 175, 174), (174, 175, 177, 176), (176, 177, 179, 178), (178, 179, 181, 180), (180, 181, 183, 182), (182, 183, 185, 184), (184, 185, 187, 186), (186, 187, 189, 188), (188, 189, 191, 190), (190, 191, 193, 192), (192, 193, 195, 194), (194, 195, 197, 196), (196, 197, 199, 198), (198, 199, 201, 200), (143, 141, 203, 201, 199, 197, 195, 193, 191, 189, 187, 185, 183, 181, 179, 177, 175, 173, 171, 169, 167, 165, 163, 161, 159, 157, 155, 153, 151, 149, 147, 145), (202, 203, 141, 140), (200, 201, 203, 202), (140, 142, 144, 146, 148, 150, 152, 154, 156, 158, 160, 162, 164, 166, 168, 170, 172, 174, 176, 178, 180, 182, 184, 186, 188, 190, 192, 194, 196, 198, 200, 202), (204, 205, 206, 207), (208, 211, 210, 209), (204, 208, 209, 205), (205, 209, 210, 206), (206, 210, 211, 207), (208, 204, 207, 211)])
me_cube_012.materials.append(mat_tapplastic)
me_cube_012.use_remesh_preserve_volume = False
me_cube_012.use_remesh_preserve_attributes = False
me_cube_012.use_mirror_vertex_groups = False
me_cube_012.update()
me_cube_013 = bpy.data.meshes.new('Cube.013')
me_cube_013.from_pydata([(-0.4686, -1.013, -0.9061), (-0.4686, 0.9865, -0.9061), (-0.4686, -1.013, 1.094), (-0.4686, 0.9865, 1.094), (-0.4686, -1.013, -0.711), (-0.4686, -1.013, -0.3694), (-0.4686, -1.013, 0.8927), (-0.4686, -0.856, 1.094), (-0.4686, 0.2389, 1.094), (-0.4686, 0.644, 1.094), (-0.4686, 0.9865, 0.8927), (-0.4686, 0.9865, -0.3694), (-0.4686, 0.9865, -0.711), (-0.4686, 0.644, -0.9061), (-0.4686, 0.2389, -0.9061), (-0.4686, -0.856, -0.9061), (-0.4686, -0.856, 0.8927), (-0.4686, -0.856, -0.3694), (-0.4686, -0.856, -0.711), (-0.4686, 0.2389, 0.8927), (-0.4686, 0.2389, -0.3694), (-0.4686, 0.2389, -0.711), (-0.4686, 0.644, 0.8927), (-0.4686, 0.644, -0.3694), (-0.4686, 0.644, -0.711), (0.4686, -1.013, -0.9061), (0.4686, 0.9865, -0.9061), (0.4686, -1.013, 1.094), (0.4686, 0.9865, 1.094), (0.4686, -1.013, -0.711), (0.4686, -1.013, -0.3694), (0.4686, -1.013, 0.8927), (0.4686, -0.856, 1.094), (0.4686, 0.2389, 1.094), (0.4686, 0.644, 1.094), (0.4686, 0.9865, 0.8927), (0.4686, 0.9865, -0.3694), (0.4686, 0.9865, -0.711), (0.4686, 0.644, -0.9061), (0.4686, 0.2389, -0.9061), (0.4686, -0.856, -0.9061), (0.4686, -0.856, 0.8927), (0.4686, -0.856, -0.3694), (0.4686, -0.856, -0.711), (0.4686, 0.2389, 0.8927), (0.4686, 0.2389, -0.3694), (0.4686, 0.2389, -0.711), (0.4686, 0.644, 0.8927), (0.4686, 0.644, -0.3694), (0.4686, 0.644, -0.711)], [], [(24, 12, 1, 13), (4, 18, 15, 0), (18, 21, 14, 15), (2, 7, 16, 6), (6, 16, 17, 5), (7, 8, 19, 16), (16, 19, 20, 17), (17, 20, 21, 18), (19, 22, 23, 20), (20, 23, 24, 21), (9, 3, 10, 22), (22, 10, 11, 23), (23, 11, 12, 24), (49, 38, 26, 37), (29, 25, 40, 43), (43, 40, 39, 46), (27, 31, 41, 32), (31, 30, 42, 41), (32, 41, 44, 33), (41, 42, 45, 44), (42, 43, 46, 45), (44, 45, 48, 47), (45, 46, 49, 48), (34, 47, 35, 28), (47, 48, 36, 35), (48, 49, 37, 36), (0, 25, 29, 4), (6, 31, 27, 2), (18, 43, 42, 17), (14, 39, 40, 15), (3, 28, 35, 10), (24, 49, 46, 21), (13, 38, 49, 24), (10, 35, 36, 11), (5, 30, 31, 6), (9, 34, 28, 3), (21, 46, 39, 14), (17, 42, 30, 5), (22, 47, 34, 9), (11, 36, 37, 12), (2, 27, 32, 7), (12, 37, 26, 1), (8, 33, 44, 19), (19, 44, 47, 22), (4, 29, 43, 18), (1, 26, 38, 13), (7, 32, 33, 8), (15, 40, 25, 0)])
me_cube_013.materials.append(mat_aluminium)
me_cube_013.use_remesh_preserve_volume = False
me_cube_013.use_remesh_preserve_attributes = False
me_cube_013.use_mirror_vertex_groups = False
me_cube_013.update()
me_cylinder = bpy.data.meshes.new('Cylinder')
me_cylinder.from_pydata([(0.0, 1.0, -1.0), (0.0, 1.0, 1.0), (0.5, 0.866, -1.0), (0.5, 0.866, 1.0), (0.866, 0.5, -1.0), (0.866, 0.5, 1.0), (1.0, -4.371e-08, -1.0), (1.0, -4.371e-08, 1.0), (0.866, -0.5, -1.0), (0.866, -0.5, 1.0), (0.5, -0.866, -1.0), (0.5, -0.866, 1.0), (1.51e-07, -1.0, -1.0), (1.51e-07, -1.0, 1.0), (-0.5, -0.866, -1.0), (-0.5, -0.866, 1.0), (-0.866, -0.5, -1.0), (-0.866, -0.5, 1.0), (-1.0, -4.649e-07, -1.0), (-1.0, -4.649e-07, 1.0), (-0.866, 0.5, -1.0), (-0.866, 0.5, 1.0), (-0.5, 0.866, -1.0), (-0.5, 0.866, 1.0), (0.0, 0.95, 1.11), (0.475, 0.8227, 1.11), (0.8227, 0.475, 1.11), (0.95, -4.153e-08, 1.11), (0.8227, -0.475, 1.11), (0.475, -0.8227, 1.11), (1.434e-07, -0.95, 1.11), (-0.475, -0.8227, 1.11), (-0.8227, -0.475, 1.11), (-0.95, -4.417e-07, 1.11), (-0.8227, 0.475, 1.11), (-0.475, 0.8227, 1.11), (0.0, 0.8, 1.211), (0.4, 0.6928, 1.211), (0.6928, 0.4, 1.211), (0.8, -3.497e-08, 1.211), (0.6928, -0.4, 1.211), (0.4, -0.6928, 1.211), (1.208e-07, -0.8, 1.211), (-0.4, -0.6928, 1.211), (-0.6928, -0.4, 1.211), (-0.8, -3.719e-07, 1.211), (-0.6928, 0.4, 1.211), (-0.4, 0.6928, 1.211), (-7.881e-09, 0.6, 1.295), (0.3, 0.5196, 1.295), (0.5196, 0.3, 1.295), (0.6, -8.689e-08, 1.295), (0.5196, -0.3, 1.295), (0.3, -0.5196, 1.295), (8.272e-08, -0.6, 1.295), (-0.3, -0.5196, 1.295), (-0.5196, -0.3, 1.295), (-0.6, -3.396e-07, 1.295), (-0.5196, 0.3, 1.295), (-0.3, 0.5196, 1.295), (-1.379e-08, 0.3, 1.378), (0.15, 0.2598, 1.378), (0.2598, 0.15, 1.378), (0.3, -1.193e-07, 1.378), (0.2598, -0.15, 1.378), (0.15, -0.2598, 1.378), (3.151e-08, -0.3, 1.378), (-0.15, -0.2598, 1.378), (-0.2598, -0.15, 1.378), (-0.3, -2.456e-07, 1.378), (-0.2598, 0.15, 1.378), (-0.15, 0.2598, 1.378), (-1.845e-09, 0.9064, -1.083), (0.4532, 0.7849, -1.083), (0.7849, 0.4532, -1.083), (0.9064, -5.382e-08, -1.083), (0.7849, -0.4532, -1.083), (0.4532, -0.7849, -1.083), (1.35e-07, -0.9064, -1.083), (-0.4532, -0.7849, -1.083), (-0.7849, -0.4532, -1.083), (-0.9064, -4.356e-07, -1.083), (-0.7849, 0.4532, -1.083), (-0.4532, 0.7849, -1.083), (-7.719e-09, 0.6082, -1.167), (0.3041, 0.5267, -1.167), (0.5267, 0.3041, -1.167), (0.6082, -8.6e-08, -1.167), (0.5267, -0.3041, -1.167), (0.3041, -0.5267, -1.167), (8.412e-08, -0.6082, -1.167), (-0.3041, -0.5267, -1.167), (-0.5267, -0.3041, -1.167), (-0.6082, -3.422e-07, -1.167), (-0.5267, 0.3041, -1.167), (-0.3041, 0.5267, -1.167), (-1.379e-08, 0.3, 1.431), (0.15, 0.2598, 1.431), (0.2598, 0.15, 1.431), (0.3, -1.193e-07, 1.431), (0.2598, -0.15, 1.431), (0.15, -0.2598, 1.431), (3.151e-08, -0.3, 1.431), (-0.15, -0.2598, 1.431), (-0.2598, -0.15, 1.431), (-0.3, -2.456e-07, 1.431), (-0.2598, 0.15, 1.431), (-0.15, 0.2598, 1.431), (-1.614e-08, 0.351, 1.431), (0.1755, 0.304, 1.431), (0.304, 0.1755, 1.431), (0.351, -1.19e-07, 1.431), (0.304, -0.1755, 1.431), (0.1755, -0.304, 1.431), (3.687e-08, -0.351, 1.431), (-0.1755, -0.304, 1.431), (-0.304, -0.1755, 1.431), (-0.351, -2.668e-07, 1.431), (-0.304, 0.1755, 1.431), (-0.1755, 0.304, 1.431), (-1.614e-08, 0.351, 1.456), (0.1755, 0.304, 1.456), (0.304, 0.1755, 1.456), (0.351, -1.19e-07, 1.456), (0.304, -0.1755, 1.456), (0.1755, -0.304, 1.456), (3.687e-08, -0.351, 1.456), (-0.1755, -0.304, 1.456), (-0.304, -0.1755, 1.456), (-0.351, -2.668e-07, 1.456), (-0.304, 0.1755, 1.456), (-0.1755, 0.304, 1.456), (-1.379e-08, 0.3, 1.456), (0.15, 0.2598, 1.456), (0.2598, 0.15, 1.456), (0.3, -1.193e-07, 1.456), (0.2598, -0.15, 1.456), (0.15, -0.2598, 1.456), (3.151e-08, -0.3, 1.456), (-0.15, -0.2598, 1.456), (-0.2598, -0.15, 1.456), (-0.3, -2.456e-07, 1.456), (-0.2598, 0.15, 1.456), (-0.15, 0.2598, 1.456), (-1.379e-08, 0.3, 1.619), (0.15, 0.2598, 1.619), (0.2598, 0.15, 1.619), (0.3, -1.193e-07, 1.619), (0.2598, -0.15, 1.619), (0.15, -0.2598, 1.619), (3.151e-08, -0.3, 1.619), (-0.15, -0.2598, 1.619), (-0.2598, -0.15, 1.619), (-0.3, -2.456e-07, 1.619), (-0.2598, 0.15, 1.619), (-0.15, 0.2598, 1.619)], [], [(0, 1, 3, 2), (2, 3, 5, 4), (4, 5, 7, 6), (6, 7, 9, 8), (8, 9, 11, 10), (10, 11, 13, 12), (12, 13, 15, 14), (14, 15, 17, 16), (16, 17, 19, 18), (18, 19, 21, 20), (17, 15, 31, 32), (22, 23, 1, 0), (20, 21, 23, 22), (18, 20, 82, 81), (32, 31, 43, 44), (7, 5, 26, 27), (23, 21, 34, 35), (13, 11, 29, 30), (19, 17, 32, 33), (9, 7, 27, 28), (3, 1, 24, 25), (1, 23, 35, 24), (15, 13, 30, 31), (5, 3, 25, 26), (21, 19, 33, 34), (11, 9, 28, 29), (45, 44, 56, 57), (27, 26, 38, 39), (24, 35, 47, 36), (31, 30, 42, 43), (26, 25, 37, 38), (35, 34, 46, 47), (30, 29, 41, 42), (25, 24, 36, 37), (34, 33, 45, 46), (29, 28, 40, 41), (33, 32, 44, 45), (28, 27, 39, 40), (58, 57, 69, 70), (40, 39, 51, 52), (44, 43, 55, 56), (39, 38, 50, 51), (36, 47, 59, 48), (43, 42, 54, 55), (38, 37, 49, 50), (47, 46, 58, 59), (42, 41, 53, 54), (37, 36, 48, 49), (46, 45, 57, 58), (41, 40, 52, 53), (71, 70, 106, 107), (53, 52, 64, 65), (57, 56, 68, 69), (52, 51, 63, 64), (56, 55, 67, 68), (51, 50, 62, 63), (48, 59, 71, 60), (55, 54, 66, 67), (50, 49, 61, 62), (59, 58, 70, 71), (54, 53, 65, 66), (49, 48, 60, 61), (83, 72, 84, 95), (8, 10, 77, 76), (14, 16, 80, 79), (4, 6, 75, 74), (20, 22, 83, 82), (10, 12, 78, 77), (16, 18, 81, 80), (6, 8, 76, 75), (0, 2, 73, 72), (22, 0, 72, 83), (12, 14, 79, 78), (2, 4, 74, 73), (84, 85, 86, 87, 88, 89, 90, 91, 92, 93, 94, 95), (78, 79, 91, 90), (73, 74, 86, 85), (82, 83, 95, 94), (77, 78, 90, 89), (72, 73, 85, 84), (81, 82, 94, 93), (76, 77, 89, 88), (80, 81, 93, 92), (75, 76, 88, 87), (79, 80, 92, 91), (74, 75, 87, 86), (105, 104, 116, 117), (66, 65, 101, 102), (61, 60, 96, 97), (70, 69, 105, 106), (65, 64, 100, 101), (69, 68, 104, 105), (64, 63, 99, 100), (68, 67, 103, 104), (63, 62, 98, 99), (60, 71, 107, 96), (67, 66, 102, 103), (62, 61, 97, 98), (118, 117, 129, 130), (100, 99, 111, 112), (104, 103, 115, 116), (99, 98, 110, 111), (96, 107, 119, 108), (103, 102, 114, 115), (98, 97, 109, 110), (107, 106, 118, 119), (102, 101, 113, 114), (97, 96, 108, 109), (106, 105, 117, 118), (101, 100, 112, 113), (131, 130, 142, 143), (113, 112, 124, 125), (117, 116, 128, 129), (112, 111, 123, 124), (116, 115, 127, 128), (111, 110, 122, 123), (108, 119, 131, 120), (115, 114, 126, 127), (110, 109, 121, 122), (119, 118, 130, 131), (114, 113, 125, 126), (109, 108, 120, 121), (132, 143, 155, 144), (126, 125, 137, 138), (121, 120, 132, 133), (130, 129, 141, 142), (125, 124, 136, 137), (129, 128, 140, 141), (124, 123, 135, 136), (128, 127, 139, 140), (123, 122, 134, 135), (120, 131, 143, 132), (127, 126, 138, 139), (122, 121, 133, 134), (145, 144, 155, 154, 153, 152, 151, 150, 149, 148, 147, 146), (139, 138, 150, 151), (134, 133, 145, 146), (143, 142, 154, 155), (138, 137, 149, 150), (133, 132, 144, 145), (142, 141, 153, 154), (137, 136, 148, 149), (141, 140, 152, 153), (136, 135, 147, 148), (140, 139, 151, 152), (135, 134, 146, 147)])
me_cylinder.polygons.foreach_set('use_smooth', [True] * 146)
me_cylinder.materials.append(mat_bottle)
me_cylinder.use_remesh_preserve_volume = False
me_cylinder.use_remesh_preserve_attributes = False
me_cylinder.use_mirror_vertex_groups = False
me_cylinder.update()
me_cube_014 = bpy.data.meshes.new('Cube.014')
me_cube_014.from_pydata([(-1.0, -1.0, -1.0), (-1.0, 1.0, -1.0), (1.0, 1.0, -1.0), (1.0, -1.0, -1.0), (-1.0, -1.0, 1.0), (-1.0, 1.0, 1.0), (1.0, 1.0, 1.0), (1.0, -1.0, 1.0), (0.0249, 11.1, -0.9994), (0.0249, 11.1, -0.955), (2.22, 10.88, -0.9994), (2.22, 10.88, -0.955), (4.33, 10.24, -0.9994), (4.33, 10.24, -0.955), (6.275, 9.205, -0.9994), (6.275, 9.205, -0.955), (7.98, 7.806, -0.9994), (7.98, 7.806, -0.955), (9.379, 6.101, -0.9994), (9.379, 6.101, -0.955), (10.42, 4.156, -0.9994), (10.42, 4.156, -0.955), (11.06, 2.046, -0.9994), (11.06, 2.046, -0.955), (11.27, -0.1492, -0.9994), (11.27, -0.1492, -0.955), (11.06, -2.344, -0.9994), (11.06, -2.344, -0.955), (10.42, -4.454, -0.9994), (10.42, -4.454, -0.955), (9.379, -6.399, -0.9994), (9.379, -6.399, -0.955), (7.98, -8.104, -0.9994), (7.98, -8.104, -0.955), (6.275, -9.503, -0.9994), (6.275, -9.503, -0.955), (4.33, -10.54, -0.9994), (4.33, -10.54, -0.955), (2.22, -11.18, -0.9994), (2.22, -11.18, -0.955), (0.0249, -11.4, -0.9994), (0.0249, -11.4, -0.955), (-2.17, -11.18, -0.9994), (-2.17, -11.18, -0.955), (-4.28, -10.54, -0.9994), (-4.28, -10.54, -0.955), (-6.225, -9.503, -0.9994), (-6.225, -9.503, -0.955), (-7.93, -8.104, -0.9994), (-7.93, -8.104, -0.955), (-9.329, -6.399, -0.9994), (-9.329, -6.399, -0.955), (-10.37, -4.454, -0.9994), (-10.37, -4.454, -0.955), (-11.01, -2.344, -0.9994), (-11.01, -2.344, -0.955), (-11.23, -0.1491, -0.9994), (-11.23, -0.1491, -0.955), (-11.01, 2.046, -0.9994), (-11.01, 2.046, -0.955), (-10.37, 4.156, -0.9994), (-10.37, 4.156, -0.955), (-9.329, 6.101, -0.9994), (-9.329, 6.101, -0.955), (-7.93, 7.806, -0.9994), (-7.93, 7.806, -0.955), (-6.225, 9.205, -0.9994), (-6.225, 9.205, -0.955), (-4.28, 10.24, -0.9994), (-4.28, 10.24, -0.955), (-2.17, 10.88, -0.9994), (-2.17, 10.88, -0.955), (-12.26, -23.18, 0.9046), (-12.26, 116.8, 0.9046), (12.74, 116.8, 0.9046), (12.74, -23.18, 0.9046), (-12.26, -23.18, 1.275), (-12.26, 116.8, 1.275), (12.74, 116.8, 1.275), (12.74, -23.18, 1.275), (12.62, 86.77, -3.473), (12.62, 146.8, -3.473), (22.62, 146.8, -3.473), (22.62, 86.77, -3.473), (12.62, 86.77, 2.453), (12.62, 146.8, 2.453), (22.62, 146.8, 2.453), (22.62, 86.77, 2.453), (22.62, 101.1, -5.696), (22.62, 146.1, -5.696), (52.62, 146.1, -5.696), (52.62, 101.1, -5.696), (22.62, 101.1, -1.399), (22.62, 146.1, -1.399), (52.62, 146.1, -1.399), (52.62, 101.1, -1.399)], [], [(4, 5, 1, 0), (5, 6, 2, 1), (6, 7, 3, 2), (7, 4, 0, 3), (0, 1, 2, 3), (7, 6, 5, 4), (8, 9, 11, 10), (10, 11, 13, 12), (12, 13, 15, 14), (14, 15, 17, 16), (16, 17, 19, 18), (18, 19, 21, 20), (20, 21, 23, 22), (22, 23, 25, 24), (24, 25, 27, 26), (26, 27, 29, 28), (28, 29, 31, 30), (30, 31, 33, 32), (32, 33, 35, 34), (34, 35, 37, 36), (36, 37, 39, 38), (38, 39, 41, 40), (40, 41, 43, 42), (42, 43, 45, 44), (44, 45, 47, 46), (46, 47, 49, 48), (48, 49, 51, 50), (50, 51, 53, 52), (52, 53, 55, 54), (54, 55, 57, 56), (56, 57, 59, 58), (58, 59, 61, 60), (60, 61, 63, 62), (62, 63, 65, 64), (64, 65, 67, 66), (66, 67, 69, 68), (11, 9, 71, 69, 67, 65, 63, 61, 59, 57, 55, 53, 51, 49, 47, 45, 43, 41, 39, 37, 35, 33, 31, 29, 27, 25, 23, 21, 19, 17, 15, 13), (70, 71, 9, 8), (68, 69, 71, 70), (8, 10, 12, 14, 16, 18, 20, 22, 24, 26, 28, 30, 32, 34, 36, 38, 40, 42, 44, 46, 48, 50, 52, 54, 56, 58, 60, 62, 64, 66, 68, 70), (76, 77, 73, 72), (77, 78, 74, 73), (78, 79, 75, 74), (79, 76, 72, 75), (72, 73, 74, 75), (79, 78, 77, 76), (84, 85, 81, 80), (85, 86, 82, 81), (86, 87, 83, 82), (87, 84, 80, 83), (80, 81, 82, 83), (87, 86, 85, 84), (92, 93, 89, 88), (93, 94, 90, 89), (94, 95, 91, 90), (95, 92, 88, 91), (88, 89, 90, 91), (95, 94, 93, 92)])
me_cube_014.polygons.foreach_set('material_index', [0, 0, 0, 0, 0, 0, 0, 0, 0, 0, 0, 0, 0, 0, 0, 0, 0, 0, 0, 0, 0, 0, 0, 0, 0, 0, 0, 0, 0, 0, 0, 0, 0, 0, 0, 0, 0, 0, 0, 0, 1, 1, 1, 1, 1, 1, 0, 0, 0, 0, 0, 0, 2, 2, 2, 2, 2, 2])
me_cube_014.materials.append(mat_aluminium)
me_cube_014.materials.append(mat_redacryllic)
me_cube_014.materials.append(mat_plydark)
me_cube_014.use_remesh_preserve_volume = False
me_cube_014.use_remesh_preserve_attributes = False
me_cube_014.use_mirror_vertex_groups = False
me_cube_014.update()
me_cube = bpy.data.meshes.new('Cube')
me_cube.from_pydata([(0.182, -0.7203, -0.8866), (0.182, 0.6538, -0.8866), (0.182, -1.033, 1.113), (0.182, 0.9667, 1.113), (0.182, -0.6877, -0.7954), (0.182, 0.6212, -0.7954), (0.182, 1.008, 1.113), (0.182, -1.075, 1.113), (0.182, -0.7203, -0.8866), (0.182, 0.6538, -0.8866), (0.182, -1.033, 1.113), (0.182, 0.9667, 1.113), (0.182, -0.6877, -0.7954), (0.182, 0.6212, -0.7954), (0.182, 1.008, 1.113), (0.182, -1.075, 1.113), (-0.218, -0.7203, -0.8866), (-0.218, 0.6538, -0.8866), (-0.218, -1.033, 1.113), (-0.218, 0.9667, 1.113), (-0.218, -0.6877, -0.7954), (-0.218, 0.6212, -0.7954), (-0.218, 1.008, 1.113), (-0.218, -1.075, 1.113)], [], [(0, 1, 6, 3, 5, 4, 2, 7), (12, 13, 21, 20), (5, 3, 11, 13), (0, 7, 15, 8), (3, 6, 14, 11), (6, 1, 9, 14), (7, 2, 10, 15), (4, 5, 13, 12), (1, 0, 8, 9), (2, 4, 12, 10), (16, 23, 18, 20, 21, 19, 22, 17), (9, 8, 16, 17), (10, 12, 20, 18), (13, 11, 19, 21), (8, 15, 23, 16), (11, 14, 22, 19), (14, 9, 17, 22), (15, 10, 18, 23)])
me_cube.materials.append(mat_blackplastic)
me_cube.use_remesh_preserve_volume = False
me_cube.use_remesh_preserve_attributes = False
me_cube.use_mirror_vertex_groups = False
me_cube.update()

# ---- objects
ob_lamp_001 = bpy.data.objects.new('Lamp.001', light_lamp_001)
ob_umbrelladropper_003 = bpy.data.objects.new('UmbrellaDropper.003', me_cone_003)
ob_cylinder_005 = bpy.data.objects.new('Cylinder.005', me_cylinder_005)
ob_cylinder_004 = bpy.data.objects.new('Cylinder.004', me_cylinder_004)
ob_cylinder_003 = bpy.data.objects.new('Cylinder.003', me_cylinder_003)
ob_cylinder_002 = bpy.data.objects.new('Cylinder.002', me_cylinder_002)
ob_cylinder_001 = bpy.data.objects.new('Cylinder.001', me_cylinder_001)
ob_right_boxendboard = bpy.data.objects.new('Right BoxEndBoard', me_cube_010)
ob_rightboxbackboard = bpy.data.objects.new('RightBoxBackBoard', me_cube_008)
ob_rightboxtopboard = bpy.data.objects.new('RightBoxTopBoard', me_cube_007)
ob_rightboxfrontboard = bpy.data.objects.new('RightBoxFrontBoard', me_cube_006)
ob_rightboxbaseboard = bpy.data.objects.new('RightBoxBaseBoard', me_cube_005)
ob_opricservomountboards = bpy.data.objects.new('OpricServoMountBoards', me_cube_011)
ob_optictopboard = bpy.data.objects.new('OpticTopBoard', me_cube_009)
ob_opticfrontboard = bpy.data.objects.new('OpticFrontBoard', me_cube_002)
ob_cube_002 = bpy.data.objects.new('Cube.002', me_cube_004)
ob_opticbaseboard = bpy.data.objects.new('OpticBaseBoard', me_cube_003)
ob_lamp = bpy.data.objects.new('Lamp', light_lamp)
ob_cube = bpy.data.objects.new('Cube', me_cube_001)
ob_co2tap = bpy.data.objects.new('CO2Tap', me_cube_012)
ob_rail_001 = bpy.data.objects.new('Rail.001', me_cube_013)
ob_cylinder = bpy.data.objects.new('Cylinder', me_cylinder)
ob_stirrermetal = bpy.data.objects.new('StirrerMetal', me_cube_014)
ob_driptray = bpy.data.objects.new('DripTray', me_cube)
ob_camera = bpy.data.objects.new('Camera', cam_camera_001)

# ---- transforms, parenting, visibility, modifiers, constraints
ob_lamp_001.location = (3.597, -4.723, 1.333)
ob_lamp_001.rotation_euler = (0.6503, 0.05522, 1.866)
ob_lamp_001.lock_rotations_4d = False
ob_lamp_001.empty_display_type = 'ARROWS'
ob_lamp_001.color = (0.0, 0.0, 0.0, 0.0)
ob_lamp_001.lineart.crease_threshold = 0.0
ob_umbrelladropper_003.location = (1.424, -0.07141, 0.3477)
ob_umbrelladropper_003.scale = (0.04793, 0.04793, 0.04793)
ob_umbrelladropper_003.lineart.crease_threshold = 0.0
ob_cylinder_005.location = (0.671, 0.1709, 0.145)
ob_cylinder_005.scale = (0.046, 0.046, 0.1239)
ob_cylinder_005.lineart.crease_threshold = 0.0
ob_cylinder_004.location = (0.7804, 0.1709, 0.145)
ob_cylinder_004.scale = (0.046, 0.046, 0.1239)
ob_cylinder_004.lineart.crease_threshold = 0.0
ob_cylinder_003.location = (0.8898, 0.1709, 0.145)
ob_cylinder_003.scale = (0.046, 0.046, 0.1239)
ob_cylinder_003.lineart.crease_threshold = 0.0
ob_cylinder_002.location = (0.8898, 0.2912, 0.145)
ob_cylinder_002.scale = (0.046, 0.046, 0.1239)
ob_cylinder_002.lineart.crease_threshold = 0.0
ob_cylinder_001.location = (0.7804, 0.2912, 0.145)
ob_cylinder_001.scale = (0.046, 0.046, 0.1239)
ob_cylinder_001.lineart.crease_threshold = 0.0
ob_right_boxendboard.location = (1.5, 0.1954, 0.035)
ob_right_boxendboard.scale = (0.006, 0.2, 0.107)
ob_right_boxendboard.lineart.crease_threshold = 0.0
ob_rightboxbackboard.location = (1.05, 0.394, 0.22)
ob_rightboxbackboard.scale = (0.45, 0.006, 0.28)
ob_rightboxbackboard.lineart.crease_threshold = 0.0
ob_rightboxtopboard.location = (1.05, 0.2, 0.135)
ob_rightboxtopboard.scale = (0.45, 0.2, 0.006)
ob_rightboxtopboard.color = (1.0, 0.0, 0.005123, 1.0)
ob_rightboxtopboard.lineart.crease_threshold = 0.0
ob_rightboxfrontboard.location = (1.05, 0.006, 0.035)
ob_rightboxfrontboard.scale = (0.45, 0.006, 0.095)
ob_rightboxfrontboard.lineart.crease_threshold = 0.0
ob_rightboxbaseboard.location = (1.05, 0.2, -0.066)
ob_rightboxbaseboard.scale = (0.45, 0.2, 0.006)
ob_rightboxbaseboard.lineart.crease_threshold = 0.0
ob_opricservomountboards.location = (0.1094, 0.087, 0.125)
ob_opricservomountboards.scale = (0.006, 0.075, 0.19)
ob_opricservomountboards.color = (0.2, 0.0008046, 0.0, 1.0)
ob_opricservomountboards.lineart.crease_threshold = 0.0
_m = ob_opricservomountboards.modifiers.new('Array', 'ARRAY')
_m.count = 3
_m.use_constant_offset = True
_m.constant_offset_displace = (31.2, 0.0, 0.0)
_m.use_relative_offset = False
ob_optictopboard.location = (0.3, -0.006, 0.375)
ob_optictopboard.scale = (0.3, 0.006, 0.045)
ob_optictopboard.lineart.crease_threshold = 0.0
ob_opticfrontboard.location = (0.3, 0.006, 0.18)
ob_opticfrontboard.scale = (0.3, 0.006, 0.24)
ob_opticfrontboard.lineart.crease_threshold = 0.0
ob_cube_002.location = (0.1084, 0.25, 0.2)
ob_cube_002.scale = (0.006, 0.15, 0.2)
ob_cube_002.lineart.crease_threshold = 0.0
_m = ob_cube_002.modifiers.new('Array', 'ARRAY')
_m.count = 3
_m.use_constant_offset = True
_m.constant_offset_displace = (29.5, 0.0, 0.0)
ob_opticbaseboard.location = (0.3, 0.2, -0.066)
ob_opticbaseboard.scale = (0.3, 0.2, 0.006)
ob_opticbaseboard.lineart.crease_threshold = 0.0
ob_lamp.location = (-1.857, -4.304, 3.236)
ob_lamp.rotation_euler = (0.6503, 0.05522, 1.866)
ob_lamp.lock_rotations_4d = False
ob_lamp.empty_display_type = 'ARROWS'
ob_lamp.color = (0.0, 0.0, 0.0, 0.0)
ob_lamp.lineart.crease_threshold = 0.0
ob_cube.location = (0.0625, -0.0171, 0.4566)
ob_cube.rotation_euler = (1.571, -0.0, 0.0)
ob_cube.scale = (0.0075, 0.16, 0.005)
ob_cube.lock_rotations_4d = False
ob_cube.empty_display_type = 'ARROWS'
ob_cube.lineart.crease_threshold = 0.0
_m = ob_cube.modifiers.new('Array', 'ARRAY')
_m.count = 6
_m.use_constant_offset = True
_m.constant_offset_displace = (2.5, 0.0, 0.0)
ob_co2tap.location = (0.6284, 0.04284, 0.1464)
ob_co2tap.scale = (0.0275, 0.0525, 0.006)
ob_co2tap.lock_rotations_4d = False
ob_co2tap.empty_display_type = 'ARROWS'
ob_co2tap.lineart.crease_threshold = 0.0
_m = ob_co2tap.modifiers.new('Array', 'ARRAY')
_m.count = 6
_m.use_constant_offset = True
_m.constant_offset_displace = (0.2185, 0.0, 0.0)
ob_rail_001.location = (0.75, -0.016, 0.108)
ob_rail_001.scale = (1.601, 0.012, 0.02)
ob_rail_001.lineart.crease_threshold = 0.0
ob_cylinder.location = (0.671, 0.2912, 0.145)
ob_cylinder.scale = (0.046, 0.046, 0.1239)
ob_cylinder.lineart.crease_threshold = 0.0
ob_stirrermetal.location = (1.257, -0.0687, 0.5222)
ob_stirrermetal.scale = (0.001, 0.001, 0.0675)
ob_stirrermetal.lineart.crease_threshold = 0.0
ob_driptray.location = (0.82, -0.07181, -0.0443)
ob_driptray.scale = (3.75, 0.05474, 0.03)
ob_driptray.lock_rotations_4d = False
ob_driptray.empty_display_type = 'ARROWS'
ob_driptray.lineart.crease_threshold = 0.0
ob_camera.location = (1.945, -1.586, 0.5496)
ob_camera.rotation_mode = 'AXIS_ANGLE'
ob_camera.rotation_axis_angle = (1.529, 0.9168, 0.2636, 0.2998)
ob_camera.lineart.crease_threshold = 0.0

# ---- collection membership
col_collection_1.objects.link(ob_lamp_001)
col_collection_1.objects.link(ob_umbrelladropper_003)
col_collection_1.objects.link(ob_cylinder_005)
col_collection_1.objects.link(ob_cylinder_004)
col_collection_1.objects.link(ob_cylinder_003)
col_collection_1.objects.link(ob_cylinder_002)
col_collection_1.objects.link(ob_cylinder_001)
col_collection_1.objects.link(ob_right_boxendboard)
col_collection_1.objects.link(ob_rightboxbackboard)
col_collection_1.objects.link(ob_rightboxtopboard)
col_collection_1.objects.link(ob_rightboxfrontboard)
col_collection_1.objects.link(ob_rightboxbaseboard)
col_collection_1.objects.link(ob_opricservomountboards)
col_collection_1.objects.link(ob_optictopboard)
col_collection_1.objects.link(ob_opticfrontboard)
col_collection_1.objects.link(ob_cube_002)
col_collection_1.objects.link(ob_opticbaseboard)
col_collection_1.objects.link(ob_lamp)
col_collection_1.objects.link(ob_cube)
col_collection_1.objects.link(ob_co2tap)
col_collection_1.objects.link(ob_rail_001)
col_collection_1.objects.link(ob_cylinder)
col_collection_1.objects.link(ob_stirrermetal)
col_collection_1.objects.link(ob_driptray)
col_collection_2.objects.link(ob_camera)
col_collection_2.objects.link(ob_cylinder_005)
col_collection_2.objects.link(ob_cylinder_004)
col_collection_2.objects.link(ob_cylinder_003)
col_collection_2.objects.link(ob_cylinder_002)
col_collection_2.objects.link(ob_cylinder_001)
col_collection_2.objects.link(ob_cylinder)
col_collection_2.objects.link(ob_stirrermetal)
col_collection_2.objects.link(ob_driptray)
col_collection_3.objects.link(ob_cylinder_005)
col_collection_3.objects.link(ob_cylinder_004)
col_collection_3.objects.link(ob_cylinder_003)
col_collection_3.objects.link(ob_cylinder_002)
col_collection_3.objects.link(ob_cylinder_001)
col_collection_3.objects.link(ob_cylinder)
col_collection_3.objects.link(ob_stirrermetal)
col_collection_3.objects.link(ob_driptray)
col_collection_4.objects.link(ob_cylinder_005)
col_collection_4.objects.link(ob_cylinder_004)
col_collection_4.objects.link(ob_cylinder_003)
col_collection_4.objects.link(ob_cylinder_002)
col_collection_4.objects.link(ob_cylinder_001)
col_collection_4.objects.link(ob_cylinder)
col_collection_4.objects.link(ob_stirrermetal)
col_collection_4.objects.link(ob_driptray)
col_collection_5.objects.link(ob_cylinder_005)
col_collection_5.objects.link(ob_cylinder_004)
col_collection_5.objects.link(ob_cylinder_003)
col_collection_5.objects.link(ob_cylinder_002)
col_collection_5.objects.link(ob_cylinder_001)
col_collection_5.objects.link(ob_cylinder)
col_collection_5.objects.link(ob_stirrermetal)
col_collection_5.objects.link(ob_driptray)
col_collection_6.objects.link(ob_cylinder_005)
col_collection_6.objects.link(ob_cylinder_004)
col_collection_6.objects.link(ob_cylinder_003)
col_collection_6.objects.link(ob_cylinder_002)
col_collection_6.objects.link(ob_cylinder_001)
col_collection_6.objects.link(ob_cylinder)
col_collection_6.objects.link(ob_stirrermetal)
col_collection_6.objects.link(ob_driptray)
col_collection_7.objects.link(ob_cylinder_005)
col_collection_7.objects.link(ob_cylinder_004)
col_collection_7.objects.link(ob_cylinder_003)
col_collection_7.objects.link(ob_cylinder_002)
col_collection_7.objects.link(ob_cylinder_001)
col_collection_7.objects.link(ob_cylinder)
col_collection_7.objects.link(ob_stirrermetal)
col_collection_7.objects.link(ob_driptray)
col_collection_8.objects.link(ob_cylinder_005)
col_collection_8.objects.link(ob_cylinder_004)
col_collection_8.objects.link(ob_cylinder_003)
col_collection_8.objects.link(ob_cylinder_002)
col_collection_8.objects.link(ob_cylinder_001)
col_collection_8.objects.link(ob_cylinder)
col_collection_8.objects.link(ob_stirrermetal)
col_collection_8.objects.link(ob_driptray)
col_collection_9.objects.link(ob_cylinder_005)
col_collection_9.objects.link(ob_cylinder_004)
col_collection_9.objects.link(ob_cylinder_003)
col_collection_9.objects.link(ob_cylinder_002)
col_collection_9.objects.link(ob_cylinder_001)
col_collection_9.objects.link(ob_cylinder)
col_collection_9.objects.link(ob_stirrermetal)
col_collection_9.objects.link(ob_driptray)
col_collection_10.objects.link(ob_cylinder_005)
col_collection_10.objects.link(ob_cylinder_004)
col_collection_10.objects.link(ob_cylinder_003)
col_collection_10.objects.link(ob_cylinder_002)
col_collection_10.objects.link(ob_cylinder_001)
col_collection_10.objects.link(ob_cylinder)
col_collection_10.objects.link(ob_stirrermetal)
col_collection_10.objects.link(ob_driptray)
col_collection_11.objects.link(ob_cylinder_005)
col_collection_11.objects.link(ob_cylinder_004)
col_collection_11.objects.link(ob_cylinder_003)
col_collection_11.objects.link(ob_cylinder_002)
col_collection_11.objects.link(ob_cylinder_001)
col_collection_11.objects.link(ob_cylinder)
col_collection_11.objects.link(ob_stirrermetal)
col_collection_11.objects.link(ob_driptray)
col_collection_12.objects.link(ob_cylinder_005)
col_collection_12.objects.link(ob_cylinder_004)
col_collection_12.objects.link(ob_cylinder_003)
col_collection_12.objects.link(ob_cylinder_002)
col_collection_12.objects.link(ob_cylinder_001)
col_collection_12.objects.link(ob_cylinder)
col_collection_12.objects.link(ob_stirrermetal)
col_collection_12.objects.link(ob_driptray)
col_collection_13.objects.link(ob_cylinder_005)
col_collection_13.objects.link(ob_cylinder_004)
col_collection_13.objects.link(ob_cylinder_003)
col_collection_13.objects.link(ob_cylinder_002)
col_collection_13.objects.link(ob_cylinder_001)
col_collection_13.objects.link(ob_cylinder)
col_collection_13.objects.link(ob_stirrermetal)
col_collection_13.objects.link(ob_driptray)
col_collection_14.objects.link(ob_cylinder_005)
col_collection_14.objects.link(ob_cylinder_004)
col_collection_14.objects.link(ob_cylinder_003)
col_collection_14.objects.link(ob_cylinder_002)
col_collection_14.objects.link(ob_cylinder_001)
col_collection_14.objects.link(ob_cylinder)
col_collection_14.objects.link(ob_stirrermetal)
col_collection_14.objects.link(ob_driptray)
col_collection_15.objects.link(ob_cylinder_005)
col_collection_15.objects.link(ob_cylinder_004)
col_collection_15.objects.link(ob_cylinder_003)
col_collection_15.objects.link(ob_cylinder_002)
col_collection_15.objects.link(ob_cylinder_001)
col_collection_15.objects.link(ob_cylinder)
col_collection_15.objects.link(ob_stirrermetal)
col_collection_15.objects.link(ob_driptray)
col_collection_16.objects.link(ob_cylinder_005)
col_collection_16.objects.link(ob_cylinder_004)
col_collection_16.objects.link(ob_cylinder_003)
col_collection_16.objects.link(ob_cylinder_002)
col_collection_16.objects.link(ob_cylinder_001)
col_collection_16.objects.link(ob_cylinder)
col_collection_16.objects.link(ob_stirrermetal)
col_collection_16.objects.link(ob_driptray)
col_collection_17.objects.link(ob_cylinder_005)
col_collection_17.objects.link(ob_cylinder_004)
col_collection_17.objects.link(ob_cylinder_003)
col_collection_17.objects.link(ob_cylinder_002)
col_collection_17.objects.link(ob_cylinder_001)
col_collection_17.objects.link(ob_cylinder)
col_collection_17.objects.link(ob_stirrermetal)
col_collection_17.objects.link(ob_driptray)
col_collection_18.objects.link(ob_cylinder_005)
col_collection_18.objects.link(ob_cylinder_004)
col_collection_18.objects.link(ob_cylinder_003)
col_collection_18.objects.link(ob_cylinder_002)
col_collection_18.objects.link(ob_cylinder_001)
col_collection_18.objects.link(ob_cylinder)
col_collection_18.objects.link(ob_stirrermetal)
col_collection_18.objects.link(ob_driptray)
col_collection_19.objects.link(ob_cylinder_005)
col_collection_19.objects.link(ob_cylinder_004)
col_collection_19.objects.link(ob_cylinder_003)
col_collection_19.objects.link(ob_cylinder_002)
col_collection_19.objects.link(ob_cylinder_001)
col_collection_19.objects.link(ob_cylinder)
col_collection_19.objects.link(ob_stirrermetal)
col_collection_19.objects.link(ob_driptray)
col_collection_20.objects.link(ob_cylinder_005)
col_collection_20.objects.link(ob_cylinder_004)
col_collection_20.objects.link(ob_cylinder_003)
col_collection_20.objects.link(ob_cylinder_002)
col_collection_20.objects.link(ob_cylinder_001)
col_collection_20.objects.link(ob_cylinder)
col_collection_20.objects.link(ob_stirrermetal)
col_collection_20.objects.link(ob_driptray)

# ---- scene / render settings (as saved in the file)
scene.camera = ob_camera
scene.frame_start = 1; scene.frame_end = 250; scene.frame_set(0)
scene.render.engine = 'BLENDER_EEVEE_NEXT'
scene.render.resolution_percentage = 67
scene.render.dither_intensity = 0.0
scene.cycles.use_denoising = False
scene.cycles.samples = 10
scene.cycles.sampling_pattern = 'TABULATED_SOBOL'
scene.cycles.light_sampling_threshold = 0.0
scene.cycles.use_adaptive_sampling = False
scene.cycles.use_light_tree = False
scene.cycles.blur_glossy = 0.0
scene.cycles.volume_bounces = 1
scene.cycles.pixel_filter_type = 'GAUSSIAN'
scene.cycles.sample_clamp_indirect = 0.0
scene.view_settings.view_transform = 'Standard'
bpy.context.view_layer.update()
